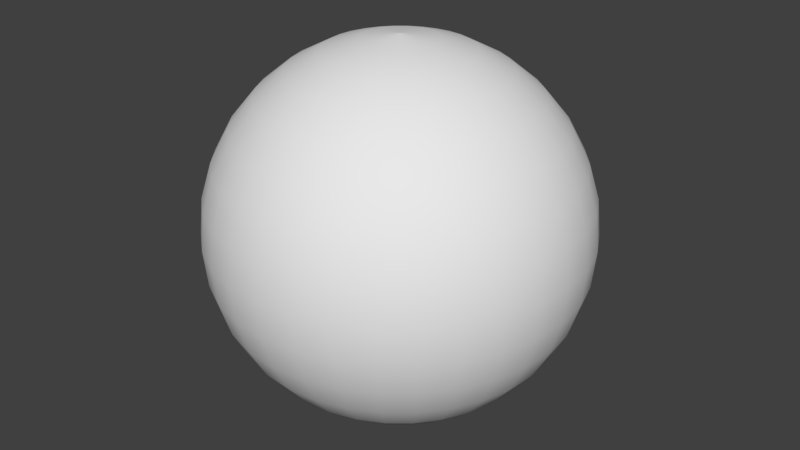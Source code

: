 # Source: EsferaInversa.blend  (saved by Blender 2.78.0; exported with 4.5.12 LTS)
import bpy
from mathutils import Matrix  # noqa: F401  (used for matrix-valued properties, if any)

bpy.ops.wm.read_factory_settings(use_empty=True)
scene = bpy.context.scene
scene.name = 'Scene'

# ---- collections
col_collection_1 = bpy.data.collections.new('Collection 1'); scene.collection.children.link(col_collection_1)

# ---- world
world_world = bpy.data.worlds.new('World'); scene.world = world_world
world_world.color = (0.05088, 0.05088, 0.05088)
world_world.use_sun_shadow = False
world_world.sun_shadow_jitter_overblur = 0.0
world_world.cycles.sampling_method = 'MANUAL'

# ---- meshes
me_esfera = bpy.data.meshes.new('Esfera')
me_esfera.from_pydata([(0.03806, 0.1913, 0.9808), (0.07466, 0.3753, 0.9239), (0.1084, 0.5449, 0.8315), (0.1379, 0.6935, 0.7071), (0.1622, 0.8155, 0.5556), (0.1802, 0.9061, 0.3827), (0.1913, 0.9619, 0.1951), (0.1951, 0.9808, 7.55e-08), (0.1913, 0.9619, -0.1951), (0.1802, 0.9061, -0.3827), (0.1622, 0.8155, -0.5556), (0.1379, 0.6935, -0.7071), (0.1084, 0.5449, -0.8315), (0.07466, 0.3753, -0.9239), (0.03806, 0.1913, -0.9808), (0.07466, 0.1802, 0.9808), (0.1464, 0.3536, 0.9239), (0.2126, 0.5133, 0.8315), (0.2706, 0.6533, 0.7071), (0.3182, 0.7682, 0.5556), (0.3536, 0.8536, 0.3827), (0.3753, 0.9061, 0.1951), (0.3827, 0.9239, 7.55e-08), (0.3753, 0.9061, -0.1951), (0.3536, 0.8536, -0.3827), (0.3182, 0.7682, -0.5556), (0.2706, 0.6533, -0.7071), (0.2126, 0.5133, -0.8315), (0.1464, 0.3536, -0.9239), (0.07466, 0.1802, -0.9808), (0.1084, 0.1622, 0.9808), (0.2126, 0.3182, 0.9239), (0.3087, 0.4619, 0.8315), (0.3928, 0.5879, 0.7071), (0.4619, 0.6913, 0.5556), (0.5133, 0.7682, 0.3827), (0.5449, 0.8155, 0.1951), (0.5556, 0.8315, 7.55e-08), (0.5449, 0.8155, -0.1951), (0.5133, 0.7682, -0.3827), (0.4619, 0.6913, -0.5556), (0.3928, 0.5879, -0.7071), (0.3087, 0.4619, -0.8315), (0.2126, 0.3182, -0.9239), (0.1084, 0.1622, -0.9808), (0.1379, 0.1379, 0.9808), (0.2706, 0.2706, 0.9239), (0.3928, 0.3928, 0.8315), (0.5, 0.5, 0.7071), (0.5879, 0.5879, 0.5556), (0.6533, 0.6533, 0.3827), (0.6935, 0.6935, 0.1951), (0.7071, 0.7071, 7.55e-08), (0.6935, 0.6935, -0.1951), (0.6533, 0.6533, -0.3827), (0.5879, 0.5879, -0.5556), (0.5, 0.5, -0.7071), (0.3928, 0.3928, -0.8315), (0.2706, 0.2706, -0.9239), (0.1379, 0.1379, -0.9808), (0.1622, 0.1084, 0.9808), (0.3182, 0.2126, 0.9239), (0.4619, 0.3087, 0.8315), (0.5879, 0.3928, 0.7071), (0.6913, 0.4619, 0.5556), (0.7682, 0.5133, 0.3827), (0.8155, 0.5449, 0.1951), (0.8315, 0.5556, 7.55e-08), (0.8155, 0.5449, -0.1951), (0.7682, 0.5133, -0.3827), (0.6913, 0.4619, -0.5556), (0.5879, 0.3928, -0.7071), (0.4619, 0.3087, -0.8315), (0.3182, 0.2126, -0.9239), (0.1622, 0.1084, -0.9808), (4.377e-08, -3.129e-07, -1.006), (0.1802, 0.07466, 0.9808), (0.3536, 0.1464, 0.9239), (0.5133, 0.2126, 0.8315), (0.6533, 0.2706, 0.7071), (0.7682, 0.3182, 0.5556), (0.8536, 0.3536, 0.3827), (0.9061, 0.3753, 0.1951), (0.9239, 0.3827, 7.55e-08), (0.9061, 0.3753, -0.1951), (0.8536, 0.3536, -0.3827), (0.7682, 0.3182, -0.5556), (0.6533, 0.2706, -0.7071), (0.5133, 0.2126, -0.8315), (0.3536, 0.1464, -0.9239), (0.1802, 0.07466, -0.9808), (0.1913, 0.03806, 0.9808), (0.3753, 0.07466, 0.9239), (0.5449, 0.1084, 0.8315), (0.6935, 0.1379, 0.7071), (0.8155, 0.1622, 0.5556), (0.9061, 0.1802, 0.3827), (0.9619, 0.1913, 0.1951), (0.9808, 0.1951, 7.55e-08), (0.9619, 0.1913, -0.1951), (0.9061, 0.1802, -0.3827), (0.8155, 0.1622, -0.5556), (0.6935, 0.1379, -0.7071), (0.5449, 0.1084, -0.8315), (0.3753, 0.07466, -0.9239), (0.1913, 0.03806, -0.9808), (0.1951, -3.266e-07, 0.9808), (0.3827, -3.192e-07, 0.9239), (0.5556, -3.117e-07, 0.8315), (0.7071, -3.192e-07, 0.7071), (0.8315, -3.341e-07, 0.5556), (0.9239, -2.745e-07, 0.3827), (0.9808, -3.937e-07, 0.1951), (1.0, -3.788e-07, 7.55e-08), (0.9808, -3.937e-07, -0.1951), (0.9239, -2.298e-07, -0.3827), (0.8315, -3.341e-07, -0.5556), (0.7071, -3.192e-07, -0.7071), (0.5556, -3.415e-07, -0.8315), (0.3827, -3.043e-07, -0.9239), (0.1951, -3.08e-07, -0.9808), (0.1913, -0.03806, 0.9808), (0.3753, -0.07466, 0.9239), (0.5449, -0.1084, 0.8315), (0.6935, -0.138, 0.7071), (0.8155, -0.1622, 0.5556), (0.9061, -0.1802, 0.3827), (0.9619, -0.1913, 0.1951), (0.9808, -0.1951, 7.55e-08), (0.9619, -0.1913, -0.1951), (0.9061, -0.1802, -0.3827), (0.8155, -0.1622, -0.5556), (0.6935, -0.138, -0.7071), (0.5449, -0.1084, -0.8315), (0.3753, -0.07466, -0.9239), (0.1913, -0.03806, -0.9808), (0.1802, -0.07466, 0.9808), (0.3536, -0.1464, 0.9239), (0.5133, -0.2126, 0.8315), (0.6533, -0.2706, 0.7071), (0.7682, -0.3182, 0.5556), (0.8536, -0.3536, 0.3827), (0.9061, -0.3753, 0.1951), (0.9239, -0.3827, 7.55e-08), (0.9061, -0.3753, -0.1951), (0.8536, -0.3536, -0.3827), (0.7682, -0.3182, -0.5556), (0.6533, -0.2706, -0.7071), (0.5133, -0.2126, -0.8315), (0.3536, -0.1464, -0.9239), (0.1802, -0.07466, -0.9808), (0.1622, -0.1084, 0.9808), (0.3182, -0.2126, 0.9239), (0.4619, -0.3087, 0.8315), (0.5879, -0.3928, 0.7071), (0.6913, -0.4619, 0.5556), (0.7682, -0.5133, 0.3827), (0.8155, -0.5449, 0.1951), (0.8315, -0.5556, 7.55e-08), (0.8155, -0.5449, -0.1951), (0.7682, -0.5133, -0.3827), (0.6913, -0.4619, -0.5556), (0.5879, -0.3928, -0.7071), (0.4619, -0.3087, -0.8315), (0.3182, -0.2126, -0.9239), (0.1622, -0.1084, -0.9808), (0.1379, -0.138, 0.9808), (0.2706, -0.2706, 0.9239), (0.3928, -0.3928, 0.8315), (0.5, -0.5, 0.7071), (0.5879, -0.5879, 0.5556), (0.6533, -0.6533, 0.3827), (0.6935, -0.6935, 0.1951), (0.7071, -0.7071, 7.55e-08), (0.6935, -0.6935, -0.1951), (0.6533, -0.6533, -0.3827), (0.5879, -0.5879, -0.5556), (0.5, -0.5, -0.7071), (0.3928, -0.3928, -0.8315), (0.2706, -0.2706, -0.9239), (0.1379, -0.138, -0.9808), (0.1084, -0.1622, 0.9808), (0.2126, -0.3182, 0.9239), (0.3087, -0.4619, 0.8315), (0.3928, -0.5879, 0.7071), (0.4619, -0.6913, 0.5556), (0.5133, -0.7682, 0.3827), (0.5449, -0.8155, 0.1951), (0.5556, -0.8315, 7.55e-08), (0.5449, -0.8155, -0.1951), (0.5133, -0.7682, -0.3827), (0.4619, -0.6913, -0.5556), (0.3928, -0.5879, -0.7071), (0.3087, -0.4619, -0.8315), (0.2126, -0.3182, -0.9239), (0.1084, -0.1622, -0.9808), (0.07466, -0.1802, 0.9808), (0.1464, -0.3536, 0.9239), (0.2126, -0.5133, 0.8315), (0.2706, -0.6533, 0.7071), (0.3182, -0.7682, 0.5556), (0.3536, -0.8536, 0.3827), (0.3753, -0.9061, 0.1951), (0.3827, -0.9239, 7.55e-08), (0.3753, -0.9061, -0.1951), (0.3536, -0.8536, -0.3827), (0.3182, -0.7682, -0.5556), (0.2706, -0.6533, -0.7071), (0.2126, -0.5133, -0.8315), (0.1464, -0.3536, -0.9239), (0.07466, -0.1802, -0.9808), (0.03806, -0.1913, 0.9808), (0.07466, -0.3753, 0.9239), (0.1084, -0.5449, 0.8315), (0.1379, -0.6935, 0.7071), (0.1622, -0.8155, 0.5556), (0.1802, -0.9061, 0.3827), (0.1913, -0.9619, 0.1951), (0.1951, -0.9808, 7.55e-08), (0.1913, -0.9619, -0.1951), (0.1802, -0.9061, -0.3827), (0.1622, -0.8155, -0.5556), (0.1379, -0.6935, -0.7071), (0.1084, -0.5449, -0.8315), (0.07466, -0.3753, -0.9239), (0.03806, -0.1913, -0.9808), (-7.212e-09, -0.1951, 0.9808), (4.122e-08, -0.3827, 0.9239), (2.632e-08, -0.5556, 0.8315), (-2.584e-08, -0.7071, 0.7071), (-8.544e-08, -0.8315, 0.5556), (6.357e-08, -0.9239, 0.3827), (-8.544e-08, -0.9808, 0.1951), (-1.003e-07, -1.0, 7.55e-08), (-8.544e-08, -0.9808, -0.1951), (6.357e-08, -0.9239, -0.3827), (-8.544e-08, -0.8315, -0.5556), (-2.584e-08, -0.7071, -0.7071), (-1.094e-08, -0.5556, -0.8315), (3.964e-09, -0.3827, -0.9239), (3.964e-09, -0.1951, -0.9808), (-0.03806, -0.1913, 0.9808), (-0.07466, -0.3753, 0.9239), (-0.1084, -0.5449, 0.8315), (-0.1379, -0.6935, 0.7071), (-0.1622, -0.8155, 0.5556), (-0.1802, -0.9061, 0.3827), (-0.1913, -0.9619, 0.1951), (-0.1951, -0.9808, 7.55e-08), (-0.1913, -0.9619, -0.1951), (-0.1802, -0.9061, -0.3827), (-0.1622, -0.8155, -0.5556), (-0.1379, -0.6935, -0.7071), (-0.1084, -0.5449, -0.8315), (-0.07466, -0.3753, -0.9239), (-0.03806, -0.1913, -0.9808), (-0.07466, -0.1802, 0.9808), (-0.1464, -0.3536, 0.9239), (-0.2126, -0.5133, 0.8315), (-0.2706, -0.6533, 0.7071), (-0.3182, -0.7682, 0.5556), (-0.3536, -0.8536, 0.3827), (-0.3753, -0.9061, 0.1951), (-0.3827, -0.9239, 7.55e-08), (-0.3753, -0.9061, -0.1951), (-0.3536, -0.8536, -0.3827), (-0.3182, -0.7682, -0.5556), (-0.2706, -0.6533, -0.7071), (-0.2126, -0.5133, -0.8315), (-0.1464, -0.3536, -0.9239), (-0.07466, -0.1802, -0.9808), (4.377e-08, -3.129e-07, 1.006), (-0.1084, -0.1622, 0.9808), (-0.2126, -0.3182, 0.9239), (-0.3087, -0.4619, 0.8315), (-0.3928, -0.5879, 0.7071), (-0.4619, -0.6913, 0.5556), (-0.5133, -0.7682, 0.3827), (-0.5449, -0.8155, 0.1951), (-0.5556, -0.8315, 7.55e-08), (-0.5449, -0.8155, -0.1951), (-0.5133, -0.7682, -0.3827), (-0.4619, -0.6913, -0.5556), (-0.3928, -0.5879, -0.7071), (-0.3087, -0.4619, -0.8315), (-0.2126, -0.3182, -0.9239), (-0.1084, -0.1622, -0.9808), (-0.1379, -0.138, 0.9808), (-0.2706, -0.2706, 0.9239), (-0.3928, -0.3928, 0.8315), (-0.5, -0.5, 0.7071), (-0.5879, -0.5879, 0.5556), (-0.6533, -0.6533, 0.3827), (-0.6935, -0.6935, 0.1951), (-0.7071, -0.7071, 7.55e-08), (-0.6935, -0.6935, -0.1951), (-0.6533, -0.6533, -0.3827), (-0.5879, -0.5879, -0.5556), (-0.5, -0.5, -0.7071), (-0.3928, -0.3928, -0.8315), (-0.2706, -0.2706, -0.9239), (-0.1379, -0.1379, -0.9808), (-0.1622, -0.1084, 0.9808), (-0.3182, -0.2126, 0.9239), (-0.4619, -0.3087, 0.8315), (-0.5879, -0.3928, 0.7071), (-0.6913, -0.4619, 0.5556), (-0.7682, -0.5133, 0.3827), (-0.8155, -0.5449, 0.1951), (-0.8315, -0.5556, 7.55e-08), (-0.8155, -0.5449, -0.1951), (-0.7682, -0.5133, -0.3827), (-0.6913, -0.4619, -0.5556), (-0.5879, -0.3928, -0.7071), (-0.4619, -0.3087, -0.8315), (-0.3182, -0.2126, -0.9239), (-0.1622, -0.1084, -0.9808), (-0.1802, -0.07466, 0.9808), (-0.3536, -0.1464, 0.9239), (-0.5133, -0.2126, 0.8315), (-0.6533, -0.2706, 0.7071), (-0.7682, -0.3182, 0.5556), (-0.8536, -0.3536, 0.3827), (-0.9061, -0.3753, 0.1951), (-0.9239, -0.3827, 7.55e-08), (-0.9061, -0.3753, -0.1951), (-0.8536, -0.3536, -0.3827), (-0.7682, -0.3182, -0.5556), (-0.6533, -0.2706, -0.7071), (-0.5133, -0.2126, -0.8315), (-0.3536, -0.1464, -0.9239), (-0.1802, -0.07466, -0.9808), (-0.1913, -0.03806, 0.9808), (-0.3753, -0.07466, 0.9239), (-0.5449, -0.1084, 0.8315), (-0.6935, -0.1379, 0.7071), (-0.8155, -0.1622, 0.5556), (-0.9061, -0.1802, 0.3827), (-0.9619, -0.1913, 0.1951), (-0.9808, -0.1951, 7.55e-08), (-0.9619, -0.1913, -0.1951), (-0.9061, -0.1802, -0.3827), (-0.8155, -0.1622, -0.5556), (-0.6935, -0.1379, -0.7071), (-0.5449, -0.1084, -0.8315), (-0.3753, -0.07466, -0.9239), (-0.1913, -0.03806, -0.9808), (-0.1951, -3.117e-07, 0.9808), (-0.3827, -2.819e-07, 0.9239), (-0.5556, -2.819e-07, 0.8315), (-0.7071, -1.851e-07, 0.7071), (-0.8315, -1.404e-07, 0.5556), (-0.9239, -3.192e-07, 0.3827), (-0.9808, -9.567e-08, 0.1951), (-1.0, -1.404e-07, 7.55e-08), (-0.9808, -9.567e-08, -0.1951), (-0.9239, -3.192e-07, -0.3827), (-0.8315, -1.404e-07, -0.5556), (-0.7071, -1.851e-07, -0.7071), (-0.5556, -2.596e-07, -0.8315), (-0.3827, -2.521e-07, -0.9239), (-0.1951, -3.155e-07, -0.9808), (-0.1913, 0.03806, 0.9808), (-0.3753, 0.07466, 0.9239), (-0.5449, 0.1084, 0.8315), (-0.6935, 0.1379, 0.7071), (-0.8155, 0.1622, 0.5556), (-0.9061, 0.1802, 0.3827), (-0.9619, 0.1913, 0.1951), (-0.9808, 0.1951, 7.55e-08), (-0.9619, 0.1913, -0.1951), (-0.9061, 0.1802, -0.3827), (-0.8155, 0.1622, -0.5556), (-0.6935, 0.1379, -0.7071), (-0.5449, 0.1084, -0.8315), (-0.3753, 0.07466, -0.9239), (-0.1913, 0.03806, -0.9808), (-0.1802, 0.07466, 0.9808), (-0.3536, 0.1464, 0.9239), (-0.5133, 0.2126, 0.8315), (-0.6533, 0.2706, 0.7071), (-0.7682, 0.3182, 0.5556), (-0.8536, 0.3536, 0.3827), (-0.9061, 0.3753, 0.1951), (-0.9239, 0.3827, 7.55e-08), (-0.9061, 0.3753, -0.1951), (-0.8536, 0.3536, -0.3827), (-0.7682, 0.3182, -0.5556), (-0.6533, 0.2706, -0.7071), (-0.5133, 0.2126, -0.8315), (-0.3536, 0.1464, -0.9239), (-0.1802, 0.07466, -0.9808), (-0.1622, 0.1084, 0.9808), (-0.3182, 0.2126, 0.9239), (-0.4619, 0.3087, 0.8315), (-0.5879, 0.3928, 0.7071), (-0.6913, 0.4619, 0.5556), (-0.7682, 0.5133, 0.3827), (-0.8155, 0.5449, 0.1951), (-0.8315, 0.5556, 7.55e-08), (-0.8155, 0.5449, -0.1951), (-0.7682, 0.5133, -0.3827), (-0.6913, 0.4619, -0.5556), (-0.5879, 0.3928, -0.7071), (-0.4619, 0.3087, -0.8315), (-0.3182, 0.2126, -0.9239), (-0.1622, 0.1084, -0.9808), (-0.1379, 0.1379, 0.9808), (-0.2706, 0.2706, 0.9239), (-0.3928, 0.3928, 0.8315), (-0.5, 0.5, 0.7071), (-0.5879, 0.5879, 0.5556), (-0.6533, 0.6533, 0.3827), (-0.6935, 0.6935, 0.1951), (-0.7071, 0.7071, 7.55e-08), (-0.6935, 0.6935, -0.1951), (-0.6533, 0.6533, -0.3827), (-0.5879, 0.5879, -0.5556), (-0.5, 0.5, -0.7071), (-0.3928, 0.3928, -0.8315), (-0.2706, 0.2706, -0.9239), (-0.1379, 0.1379, -0.9808), (-0.1084, 0.1622, 0.9808), (-0.2126, 0.3182, 0.9239), (-0.3087, 0.4619, 0.8315), (-0.3928, 0.5879, 0.7071), (-0.4619, 0.6913, 0.5556), (-0.5133, 0.7682, 0.3827), (-0.5449, 0.8155, 0.1951), (-0.5556, 0.8315, 7.55e-08), (-0.5449, 0.8155, -0.1951), (-0.5133, 0.7682, -0.3827), (-0.4619, 0.6913, -0.5556), (-0.3928, 0.5879, -0.7071), (-0.3087, 0.4619, -0.8315), (-0.2126, 0.3182, -0.9239), (-0.1084, 0.1622, -0.9808), (-0.07466, 0.1802, 0.9808), (-0.1464, 0.3536, 0.9239), (-0.2126, 0.5133, 0.8315), (-0.2706, 0.6533, 0.7071), (-0.3182, 0.7682, 0.5556), (-0.3536, 0.8536, 0.3827), (-0.3753, 0.9061, 0.1951), (-0.3827, 0.9239, 7.55e-08), (-0.3753, 0.9061, -0.1951), (-0.3536, 0.8536, -0.3827), (-0.3182, 0.7682, -0.5556), (-0.2706, 0.6533, -0.7071), (-0.2126, 0.5133, -0.8315), (-0.1464, 0.3536, -0.9239), (-0.07466, 0.1802, -0.9808), (-0.03806, 0.1913, 0.9808), (-0.07466, 0.3753, 0.9239), (-0.1084, 0.5449, 0.8315), (-0.1379, 0.6935, 0.7071), (-0.1622, 0.8155, 0.5556), (-0.1802, 0.9061, 0.3827), (-0.1913, 0.9619, 0.1951), (-0.1951, 0.9808, 7.55e-08), (-0.1913, 0.9619, -0.1951), (-0.1802, 0.9061, -0.3827), (-0.1622, 0.8155, -0.5556), (-0.1379, 0.6935, -0.7071), (-0.1084, 0.5449, -0.8315), (-0.07466, 0.3753, -0.9239), (-0.03806, 0.1913, -0.9808), (3.749e-08, 0.1951, 0.9808), (7.847e-08, 0.3827, 0.9239), (1.083e-07, 0.5556, 0.8315), (1.53e-07, 0.7071, 0.7071), (2.722e-07, 0.8315, 0.5556), (6.357e-08, 0.9239, 0.3827), (2.573e-07, 0.9808, 0.1951), (2.722e-07, 1.0, 7.55e-08), (2.573e-07, 0.9808, -0.1951), (6.357e-08, 0.9239, -0.3827), (2.722e-07, 0.8315, -0.5556), (1.53e-07, 0.7071, -0.7071), (1.232e-07, 0.5556, -0.8315), (7.847e-08, 0.3827, -0.9239), (1.514e-08, 0.1951, -0.9808), (4.284e-08, -3.129e-07, 1.006), (4.284e-08, -3.129e-07, -1.006), (4.47e-08, -3.129e-07, 1.006), (4.47e-08, -3.129e-07, -1.006), (4.47e-08, -3.129e-07, 1.006), (4.47e-08, -3.129e-07, -1.006), (4.47e-08, -3.129e-07, 1.006), (4.47e-08, -3.129e-07, -1.006), (4.47e-08, -3.129e-07, 1.006), (4.47e-08, -3.129e-07, -1.006), (4.47e-08, -3.129e-07, 1.006), (4.47e-08, -3.129e-07, -1.006), (4.47e-08, -3.134e-07, 1.006), (4.47e-08, -3.134e-07, -1.006), (4.47e-08, -3.129e-07, 1.006), (4.47e-08, -3.129e-07, -1.006), (4.47e-08, -3.129e-07, 1.006), (4.47e-08, -3.129e-07, -1.006), (4.47e-08, -3.129e-07, 1.006), (4.47e-08, -3.129e-07, -1.006), (4.47e-08, -3.129e-07, 1.006), (4.47e-08, -3.129e-07, -1.006), (4.47e-08, -3.129e-07, 1.006), (4.47e-08, -3.129e-07, -1.006), (4.284e-08, -3.129e-07, 1.006), (4.284e-08, -3.129e-07, -1.006), (4.377e-08, -3.129e-07, 1.006), (4.377e-08, -3.129e-07, -1.006), (4.345e-08, -3.129e-07, 1.006), (4.345e-08, -3.129e-07, -1.006), (4.377e-08, -3.129e-07, 1.006), (4.377e-08, -3.129e-07, -1.006), (4.284e-08, -3.129e-07, 1.006), (4.284e-08, -3.129e-07, -1.006), (4.47e-08, -3.129e-07, 1.006), (4.47e-08, -3.129e-07, -1.006), (4.47e-08, -3.129e-07, 1.006), (4.47e-08, -3.129e-07, -1.006), (4.47e-08, -3.129e-07, 1.006), (4.47e-08, -3.129e-07, -1.006), (4.47e-08, -3.129e-07, 1.006), (4.47e-08, -3.129e-07, -1.006), (4.47e-08, -3.129e-07, 1.006), (4.47e-08, -3.129e-07, -1.006), (4.47e-08, -3.134e-07, 1.006), (4.47e-08, -3.134e-07, -1.006), (4.47e-08, -3.129e-07, 1.006), (4.47e-08, -3.129e-07, -1.006), (4.47e-08, -3.129e-07, 1.006), (4.47e-08, -3.129e-07, -1.006), (4.47e-08, -3.129e-07, 1.006), (4.47e-08, -3.129e-07, -1.006), (4.47e-08, -3.129e-07, 1.006), (4.47e-08, -3.129e-07, -1.006), (4.47e-08, -3.129e-07, 1.006), (4.47e-08, -3.129e-07, -1.006), (4.284e-08, -3.129e-07, 1.006), (4.284e-08, -3.129e-07, -1.006), (4.377e-08, -3.129e-07, 1.006), (4.377e-08, -3.129e-07, -1.006), (4.345e-08, -3.129e-07, 1.006), (4.345e-08, -3.129e-07, -1.006)], [], [(481, 14, 13, 480), (469, 2, 1, 468), (474, 7, 6, 473), (480, 13, 12, 479), (479, 12, 11, 478), (468, 1, 0, 467), (0, 271, 542, 467), (473, 6, 5, 472), (478, 11, 10, 477), (472, 5, 4, 471), (471, 4, 3, 470), (477, 10, 9, 476), (74, 489, 491, 90), (470, 3, 2, 469), (476, 9, 8, 475), (475, 8, 7, 474), (3, 18, 17, 2), (9, 24, 23, 8), (8, 23, 22, 7), (14, 29, 28, 13), (2, 17, 16, 1), (7, 22, 21, 6), (13, 28, 27, 12), (12, 27, 26, 11), (1, 16, 15, 0), (452, 540, 538, 437), (6, 21, 20, 5), (11, 26, 25, 10), (5, 20, 19, 4), (4, 19, 18, 3), (10, 25, 24, 9), (317, 522, 520, 302), (25, 40, 39, 24), (106, 494, 492, 91), (19, 34, 33, 18), (18, 33, 32, 17), (24, 39, 38, 23), (29, 44, 43, 28), (17, 32, 31, 16), (23, 38, 37, 22), (22, 37, 36, 21), (28, 43, 42, 27), (16, 31, 30, 15), (21, 36, 35, 20), (27, 42, 41, 26), (26, 41, 40, 25), (44, 485, 487, 59), (20, 35, 34, 19), (377, 530, 528, 362), (35, 50, 49, 34), (41, 56, 55, 40), (40, 55, 54, 39), (34, 49, 48, 33), (39, 54, 53, 38), (255, 513, 515, 270), (44, 59, 58, 43), (33, 48, 47, 32), (32, 47, 46, 31), (38, 53, 52, 37), (43, 58, 57, 42), (31, 46, 45, 30), (37, 52, 51, 36), (36, 51, 50, 35), (42, 57, 56, 41), (46, 61, 60, 45), (52, 67, 66, 51), (57, 72, 71, 56), (166, 502, 500, 151), (51, 66, 65, 50), (50, 65, 64, 49), (56, 71, 70, 55), (49, 64, 63, 48), (55, 70, 69, 54), (54, 69, 68, 53), (422, 536, 534, 407), (48, 63, 62, 47), (53, 68, 67, 52), (59, 74, 73, 58), (58, 73, 72, 57), (47, 62, 61, 46), (74, 90, 89, 73), (62, 78, 77, 61), (67, 83, 82, 66), (73, 89, 88, 72), (72, 88, 87, 71), (61, 77, 76, 60), (121, 496, 494, 106), (66, 82, 81, 65), (71, 87, 86, 70), (65, 81, 80, 64), (64, 80, 79, 63), (70, 86, 85, 69), (195, 505, 507, 210), (63, 79, 78, 62), (69, 85, 84, 68), (68, 84, 83, 67), (80, 95, 94, 79), (79, 94, 93, 78), (85, 100, 99, 84), (90, 105, 104, 89), (78, 93, 92, 77), (84, 99, 98, 83), (83, 98, 97, 82), (89, 104, 103, 88), (77, 92, 91, 76), (82, 97, 96, 81), (88, 103, 102, 87), (87, 102, 101, 86), (60, 488, 486, 45), (81, 96, 95, 80), (86, 101, 100, 85), (105, 493, 495, 120), (101, 116, 115, 100), (95, 110, 109, 94), (100, 115, 114, 99), (241, 512, 510, 226), (105, 120, 119, 104), (94, 109, 108, 93), (93, 108, 107, 92), (99, 114, 113, 98), (104, 119, 118, 103), (92, 107, 106, 91), (98, 113, 112, 97), (97, 112, 111, 96), (103, 118, 117, 102), (436, 537, 539, 451), (96, 111, 110, 95), (102, 117, 116, 101), (30, 484, 482, 15), (112, 127, 126, 111), (111, 126, 125, 110), (117, 132, 131, 116), (110, 125, 124, 109), (116, 131, 130, 115), (115, 130, 129, 114), (302, 520, 518, 287), (109, 124, 123, 108), (114, 129, 128, 113), (120, 135, 134, 119), (119, 134, 133, 118), (108, 123, 122, 107), (107, 122, 121, 106), (113, 128, 127, 112), (118, 133, 132, 117), (128, 143, 142, 127), (134, 149, 148, 133), (133, 148, 147, 132), (122, 137, 136, 121), (361, 527, 529, 376), (127, 142, 141, 126), (132, 147, 146, 131), (126, 141, 140, 125), (125, 140, 139, 124), (131, 146, 145, 130), (196, 506, 504, 181), (124, 139, 138, 123), (130, 145, 144, 129), (129, 144, 143, 128), (135, 150, 149, 134), (123, 138, 137, 122), (138, 153, 152, 137), (144, 159, 158, 143), (143, 158, 157, 142), (149, 164, 163, 148), (137, 152, 151, 136), (142, 157, 156, 141), (148, 163, 162, 147), (147, 162, 161, 146), (225, 509, 511, 240), (141, 156, 155, 140), (146, 161, 160, 145), (391, 531, 533, 406), (140, 155, 154, 139), (139, 154, 153, 138), (145, 160, 159, 144), (150, 165, 164, 149), (160, 175, 174, 159), (91, 492, 490, 76), (165, 180, 179, 164), (154, 169, 168, 153), (153, 168, 167, 152), (159, 174, 173, 158), (164, 179, 178, 163), (152, 167, 166, 151), (158, 173, 172, 157), (157, 172, 171, 156), (163, 178, 177, 162), (286, 517, 519, 301), (156, 171, 170, 155), (162, 177, 176, 161), (161, 176, 175, 160), (155, 170, 169, 154), (170, 185, 184, 169), (176, 191, 190, 175), (175, 190, 189, 174), (15, 482, 271, 0), (169, 184, 183, 168), (174, 189, 188, 173), (180, 195, 194, 179), (179, 194, 193, 178), (168, 183, 182, 167), (167, 182, 181, 166), (173, 188, 187, 172), (178, 193, 192, 177), (150, 499, 501, 165), (172, 187, 186, 171), (171, 186, 185, 170), (177, 192, 191, 176), (180, 503, 505, 195), (187, 202, 201, 186), (192, 207, 206, 191), (186, 201, 200, 185), (185, 200, 199, 184), (191, 206, 205, 190), (376, 529, 531, 391), (184, 199, 198, 183), (190, 205, 204, 189), (189, 204, 203, 188), (195, 210, 209, 194), (183, 198, 197, 182), (188, 203, 202, 187), (194, 209, 208, 193), (193, 208, 207, 192), (182, 197, 196, 181), (209, 224, 223, 208), (197, 212, 211, 196), (202, 217, 216, 201), (208, 223, 222, 207), (207, 222, 221, 206), (437, 538, 536, 422), (201, 216, 215, 200), (206, 221, 220, 205), (90, 491, 493, 105), (200, 215, 214, 199), (199, 214, 213, 198), (205, 220, 219, 204), (210, 225, 224, 209), (198, 213, 212, 197), (204, 219, 218, 203), (203, 218, 217, 202), (214, 229, 228, 213), (213, 228, 227, 212), (219, 234, 233, 218), (224, 239, 238, 223), (212, 227, 226, 211), (218, 233, 232, 217), (217, 232, 231, 216), (223, 238, 237, 222), (481, 543, 75, 14), (216, 231, 230, 215), (222, 237, 236, 221), (221, 236, 235, 220), (215, 230, 229, 214), (220, 235, 234, 219), (226, 510, 508, 211), (225, 240, 239, 224), (235, 250, 249, 234), (421, 535, 537, 436), (229, 244, 243, 228), (234, 249, 248, 233), (240, 255, 254, 239), (239, 254, 253, 238), (228, 243, 242, 227), (227, 242, 241, 226), (233, 248, 247, 232), (238, 253, 252, 237), (451, 539, 541, 466), (232, 247, 246, 231), (231, 246, 245, 230), (237, 252, 251, 236), (230, 245, 244, 229), (236, 251, 250, 235), (246, 261, 260, 245), (245, 260, 259, 244), (251, 266, 265, 250), (165, 501, 503, 180), (244, 259, 258, 243), (250, 265, 264, 249), (249, 264, 263, 248), (255, 270, 269, 254), (243, 258, 257, 242), (248, 263, 262, 247), (254, 269, 268, 253), (253, 268, 267, 252), (242, 257, 256, 241), (45, 486, 484, 30), (247, 262, 261, 246), (252, 267, 266, 251), (262, 278, 277, 261), (268, 284, 283, 267), (267, 283, 282, 266), (466, 541, 543, 481), (261, 277, 276, 260), (266, 282, 281, 265), (135, 497, 499, 150), (260, 276, 275, 259), (259, 275, 274, 258), (265, 281, 280, 264), (270, 286, 285, 269), (258, 274, 273, 257), (264, 280, 279, 263), (263, 279, 278, 262), (269, 285, 284, 268), (257, 273, 272, 256), (273, 288, 287, 272), (279, 294, 293, 278), (278, 293, 292, 277), (284, 299, 298, 283), (211, 508, 506, 196), (277, 292, 291, 276), (283, 298, 297, 282), (282, 297, 296, 281), (276, 291, 290, 275), (281, 296, 295, 280), (362, 528, 526, 347), (286, 301, 300, 285), (275, 290, 289, 274), (274, 289, 288, 273), (280, 295, 294, 279), (285, 300, 299, 284), (295, 310, 309, 294), (301, 316, 315, 300), (300, 315, 314, 299), (289, 304, 303, 288), (288, 303, 302, 287), (294, 309, 308, 293), (299, 314, 313, 298), (316, 521, 523, 331), (293, 308, 307, 292), (292, 307, 306, 291), (298, 313, 312, 297), (291, 306, 305, 290), (297, 312, 311, 296), (296, 311, 310, 295), (407, 534, 532, 392), (290, 305, 304, 289), (256, 514, 512, 241), (305, 320, 319, 304), (311, 326, 325, 310), (310, 325, 324, 309), (316, 331, 330, 315), (304, 319, 318, 303), (309, 324, 323, 308), (315, 330, 329, 314), (314, 329, 328, 313), (303, 318, 317, 302), (210, 507, 509, 225), (308, 323, 322, 307), (313, 328, 327, 312), (307, 322, 321, 306), (306, 321, 320, 305), (312, 327, 326, 311), (322, 337, 336, 321), (327, 342, 341, 326), (14, 75, 483, 29), (321, 336, 335, 320), (320, 335, 334, 319), (326, 341, 340, 325), (331, 346, 345, 330), (319, 334, 333, 318), (325, 340, 339, 324), (324, 339, 338, 323), (330, 345, 344, 329), (318, 333, 332, 317), (323, 338, 337, 322), (329, 344, 343, 328), (328, 343, 342, 327), (240, 511, 513, 255), (344, 359, 358, 343), (301, 519, 521, 316), (337, 352, 351, 336), (343, 358, 357, 342), (342, 357, 356, 341), (336, 351, 350, 335), (341, 356, 355, 340), (272, 516, 514, 256), (346, 361, 360, 345), (335, 350, 349, 334), (334, 349, 348, 333), (340, 355, 354, 339), (345, 360, 359, 344), (333, 348, 347, 332), (339, 354, 353, 338), (338, 353, 352, 337), (349, 364, 363, 348), (348, 363, 362, 347), (354, 369, 368, 353), (359, 374, 373, 358), (29, 483, 485, 44), (353, 368, 367, 352), (352, 367, 366, 351), (358, 373, 372, 357), (351, 366, 365, 350), (357, 372, 371, 356), (356, 371, 370, 355), (136, 498, 496, 121), (350, 365, 364, 349), (355, 370, 369, 354), (361, 376, 375, 360), (360, 375, 374, 359), (370, 385, 384, 369), (376, 391, 390, 375), (364, 379, 378, 363), (369, 384, 383, 368), (375, 390, 389, 374), (374, 389, 388, 373), (363, 378, 377, 362), (59, 487, 489, 74), (368, 383, 382, 367), (373, 388, 387, 372), (367, 382, 381, 366), (366, 381, 380, 365), (372, 387, 386, 371), (406, 533, 535, 421), (365, 380, 379, 364), (371, 386, 385, 370), (467, 542, 540, 452), (381, 396, 395, 380), (380, 395, 394, 379), (386, 401, 400, 385), (391, 406, 405, 390), (379, 394, 393, 378), (385, 400, 399, 384), (384, 399, 398, 383), (390, 405, 404, 389), (378, 393, 392, 377), (383, 398, 397, 382), (389, 404, 403, 388), (388, 403, 402, 387), (332, 524, 522, 317), (382, 397, 396, 381), (387, 402, 401, 386), (397, 412, 411, 396), (403, 418, 417, 402), (402, 417, 416, 401), (396, 411, 410, 395), (401, 416, 415, 400), (287, 518, 516, 272), (406, 421, 420, 405), (395, 410, 409, 394), (394, 409, 408, 393), (400, 415, 414, 399), (405, 420, 419, 404), (393, 408, 407, 392), (399, 414, 413, 398), (398, 413, 412, 397), (404, 419, 418, 403), (151, 500, 498, 136), (76, 490, 488, 60), (413, 428, 427, 412), (412, 427, 426, 411), (418, 433, 432, 417), (411, 426, 425, 410), (417, 432, 431, 416), (416, 431, 430, 415), (392, 532, 530, 377), (410, 425, 424, 409), (415, 430, 429, 414), (421, 436, 435, 420), (420, 435, 434, 419), (409, 424, 423, 408), (408, 423, 422, 407), (414, 429, 428, 413), (419, 434, 433, 418), (429, 444, 443, 428), (435, 450, 449, 434), (434, 449, 448, 433), (423, 438, 437, 422), (346, 525, 527, 361), (428, 443, 442, 427), (433, 448, 447, 432), (427, 442, 441, 426), (426, 441, 440, 425), (432, 447, 446, 431), (347, 526, 524, 332), (425, 440, 439, 424), (431, 446, 445, 430), (430, 445, 444, 429), (436, 451, 450, 435), (424, 439, 438, 423), (451, 466, 465, 450), (439, 454, 453, 438), (445, 460, 459, 444), (444, 459, 458, 443), (450, 465, 464, 449), (438, 453, 452, 437), (443, 458, 457, 442), (449, 464, 463, 448), (448, 463, 462, 447), (270, 515, 517, 286), (442, 457, 456, 441), (447, 462, 461, 446), (181, 504, 502, 166), (441, 456, 455, 440), (440, 455, 454, 439), (446, 461, 460, 445), (456, 471, 470, 455), (461, 476, 475, 460), (120, 495, 497, 135), (466, 481, 480, 465), (455, 470, 469, 454), (454, 469, 468, 453), (460, 475, 474, 459), (465, 480, 479, 464), (453, 468, 467, 452), (459, 474, 473, 458), (458, 473, 472, 457), (464, 479, 478, 463), (331, 523, 525, 346), (457, 472, 471, 456), (463, 478, 477, 462), (462, 477, 476, 461)])
me_esfera.polygons.foreach_set('use_smooth', [True] * 512)
_uv = me_esfera.uv_layers.new(name='MapaUV')
_uv.uv.foreach_set('vector', [0.75, 0.04121, 0.7188, 0.04121, 0.7188, 0.1068, 0.75, 0.1068, 0.75, 0.8277, 0.7188, 0.8277, 0.7187, 0.8932, 0.75, 0.8932, 0.75, 0.5, 0.7188, 0.5, 0.7188, 0.5655, 0.75, 0.5655, 0.75, 0.1068, 0.7188, 0.1068, 0.7188, 0.1723, 0.75, 0.1723, 0.75, 0.1723, 0.7188, 0.1723, 0.7188, 0.2378, 0.75, 0.2378, 0.75, 0.8932, 0.7187, 0.8932, 0.7187, 0.9588, 0.75, 0.9588, 0.7187, 0.9588, 0.7187, 0.9999, 0.75, 0.9999, 0.75, 0.9588, 0.75, 0.5655, 0.7188, 0.5655, 0.7188, 0.6311, 0.75, 0.6311, 0.75, 0.2378, 0.7188, 0.2378, 0.7188, 0.3034, 0.75, 0.3034, 0.75, 0.6311, 0.7188, 0.6311, 0.7188, 0.6966, 0.75, 0.6966, 0.75, 0.6966, 0.7188, 0.6966, 0.7188, 0.7622, 0.75, 0.7622, 0.75, 0.3034, 0.7188, 0.3034, 0.7188, 0.3689, 0.75, 0.3689, 0.5937, 0.04121, 0.5937, 7.051e-05, 0.5625, 7.051e-05, 0.5625, 0.04121, 0.75, 0.7622, 0.7188, 0.7622, 0.7188, 0.8277, 0.75, 0.8277, 0.75, 0.3689, 0.7188, 0.3689, 0.7188, 0.4345, 0.75, 0.4345, 0.75, 0.4345, 0.7188, 0.4345, 0.7188, 0.5, 0.75, 0.5, 0.7188, 0.7622, 0.6875, 0.7622, 0.6875, 0.8277, 0.7188, 0.8277, 0.7188, 0.3689, 0.6875, 0.3689, 0.6875, 0.4345, 0.7188, 0.4345, 0.7188, 0.4345, 0.6875, 0.4345, 0.6875, 0.5, 0.7188, 0.5, 0.7188, 0.04121, 0.6875, 0.04121, 0.6875, 0.1068, 0.7188, 0.1068, 0.7188, 0.8277, 0.6875, 0.8277, 0.6875, 0.8932, 0.7187, 0.8932, 0.7188, 0.5, 0.6875, 0.5, 0.6875, 0.5655, 0.7188, 0.5655, 0.7188, 0.1068, 0.6875, 0.1068, 0.6875, 0.1723, 0.7188, 0.1723, 0.7188, 0.1723, 0.6875, 0.1723, 0.6875, 0.2378, 0.7188, 0.2378, 0.7187, 0.8932, 0.6875, 0.8932, 0.6875, 0.9588, 0.7187, 0.9588, 0.7812, 0.9588, 0.7812, 0.9999, 0.8125, 0.9999, 0.8125, 0.9588, 0.7188, 0.5655, 0.6875, 0.5655, 0.6875, 0.6311, 0.7188, 0.6311, 0.7188, 0.2378, 0.6875, 0.2378, 0.6875, 0.3034, 0.7188, 0.3034, 0.7188, 0.6311, 0.6875, 0.6311, 0.6875, 0.6966, 0.7188, 0.6966, 0.7188, 0.6966, 0.6875, 0.6966, 0.6875, 0.7622, 0.7188, 0.7622, 0.7188, 0.3034, 0.6875, 0.3034, 0.6875, 0.3689, 0.7188, 0.3689, 0.0625, 0.9588, 0.0625, 0.9999, 0.09375, 0.9999, 0.09375, 0.9588, 0.6875, 0.3034, 0.6562, 0.3034, 0.6562, 0.3689, 0.6875, 0.3689, 0.5, 0.9588, 0.5, 0.9999, 0.5312, 0.9999, 0.5312, 0.9588, 0.6875, 0.6966, 0.6562, 0.6966, 0.6562, 0.7622, 0.6875, 0.7622, 0.6875, 0.7622, 0.6562, 0.7622, 0.6562, 0.8277, 0.6875, 0.8277, 0.6875, 0.3689, 0.6562, 0.3689, 0.6562, 0.4345, 0.6875, 0.4345, 0.6875, 0.04121, 0.6562, 0.04121, 0.6562, 0.1068, 0.6875, 0.1068, 0.6875, 0.8277, 0.6562, 0.8277, 0.6562, 0.8932, 0.6875, 0.8932, 0.6875, 0.4345, 0.6562, 0.4345, 0.6562, 0.5, 0.6875, 0.5, 0.6875, 0.5, 0.6562, 0.5, 0.6562, 0.5655, 0.6875, 0.5655, 0.6875, 0.1068, 0.6562, 0.1068, 0.6562, 0.1723, 0.6875, 0.1723, 0.6875, 0.8932, 0.6562, 0.8932, 0.6562, 0.9588, 0.6875, 0.9588, 0.6875, 0.5655, 0.6562, 0.5655, 0.6562, 0.6311, 0.6875, 0.6311, 0.6875, 0.1723, 0.6562, 0.1723, 0.6562, 0.2378, 0.6875, 0.2378, 0.6875, 0.2378, 0.6562, 0.2378, 0.6562, 0.3034, 0.6875, 0.3034, 0.6562, 0.04121, 0.6562, 7.051e-05, 0.625, 7.051e-05, 0.625, 0.04121, 0.6875, 0.6311, 0.6562, 0.6311, 0.6562, 0.6966, 0.6875, 0.6966, 0.9375, 0.9588, 0.9375, 0.9999, 0.9688, 0.9999, 0.9688, 0.9588, 0.6562, 0.6311, 0.625, 0.6311, 0.625, 0.6966, 0.6562, 0.6966, 0.6562, 0.2378, 0.625, 0.2378, 0.625, 0.3034, 0.6562, 0.3034, 0.6562, 0.3034, 0.625, 0.3034, 0.625, 0.3689, 0.6562, 0.3689, 0.6562, 0.6966, 0.625, 0.6966, 0.625, 0.7622, 0.6562, 0.7622, 0.6562, 0.3689, 0.625, 0.3689, 0.625, 0.4345, 0.6562, 0.4345, 0.2188, 0.04121, 0.2188, 7.051e-05, 0.1875, 7.051e-05, 0.1875, 0.04121, 0.6562, 0.04121, 0.625, 0.04121, 0.625, 0.1068, 0.6562, 0.1068, 0.6562, 0.7622, 0.625, 0.7622, 0.625, 0.8277, 0.6562, 0.8277, 0.6562, 0.8277, 0.625, 0.8277, 0.625, 0.8932, 0.6562, 0.8932, 0.6562, 0.4345, 0.625, 0.4345, 0.625, 0.5, 0.6562, 0.5, 0.6562, 0.1068, 0.625, 0.1068, 0.625, 0.1723, 0.6562, 0.1723, 0.6562, 0.8932, 0.625, 0.8932, 0.625, 0.9588, 0.6562, 0.9588, 0.6562, 0.5, 0.625, 0.5, 0.625, 0.5655, 0.6562, 0.5655, 0.6562, 0.5655, 0.625, 0.5655, 0.625, 0.6311, 0.6562, 0.6311, 0.6562, 0.1723, 0.625, 0.1723, 0.625, 0.2378, 0.6562, 0.2378, 0.625, 0.8932, 0.5937, 0.8932, 0.5937, 0.9588, 0.625, 0.9588, 0.625, 0.5, 0.5937, 0.5, 0.5937, 0.5655, 0.625, 0.5655, 0.625, 0.1723, 0.5937, 0.1723, 0.5937, 0.2378, 0.625, 0.2378, 0.375, 0.9588, 0.375, 0.9999, 0.4062, 0.9999, 0.4062, 0.9588, 0.625, 0.5655, 0.5937, 0.5655, 0.5938, 0.6311, 0.625, 0.6311, 0.625, 0.6311, 0.5938, 0.6311, 0.5937, 0.6966, 0.625, 0.6966, 0.625, 0.2378, 0.5937, 0.2378, 0.5937, 0.3034, 0.625, 0.3034, 0.625, 0.6966, 0.5937, 0.6966, 0.5937, 0.7622, 0.625, 0.7622, 0.625, 0.3034, 0.5937, 0.3034, 0.5937, 0.3689, 0.625, 0.3689, 0.625, 0.3689, 0.5937, 0.3689, 0.5937, 0.4345, 0.625, 0.4345, 0.8438, 0.9588, 0.8438, 0.9999, 0.875, 0.9999, 0.875, 0.9588, 0.625, 0.7622, 0.5937, 0.7622, 0.5937, 0.8277, 0.625, 0.8277, 0.625, 0.4345, 0.5937, 0.4345, 0.5937, 0.5, 0.625, 0.5, 0.625, 0.04121, 0.5937, 0.04121, 0.5937, 0.1068, 0.625, 0.1068, 0.625, 0.1068, 0.5937, 0.1068, 0.5937, 0.1723, 0.625, 0.1723, 0.625, 0.8277, 0.5937, 0.8277, 0.5937, 0.8932, 0.625, 0.8932, 0.5937, 0.04121, 0.5625, 0.04121, 0.5625, 0.1068, 0.5937, 0.1068, 0.5937, 0.8277, 0.5625, 0.8277, 0.5625, 0.8932, 0.5937, 0.8932, 0.5937, 0.5, 0.5625, 0.5, 0.5625, 0.5655, 0.5937, 0.5655, 0.5937, 0.1068, 0.5625, 0.1068, 0.5625, 0.1723, 0.5937, 0.1723, 0.5937, 0.1723, 0.5625, 0.1723, 0.5625, 0.2378, 0.5937, 0.2378, 0.5937, 0.8932, 0.5625, 0.8932, 0.5625, 0.9588, 0.5937, 0.9588, 0.4687, 0.9588, 0.4687, 0.9999, 0.5, 0.9999, 0.5, 0.9588, 0.5937, 0.5655, 0.5625, 0.5655, 0.5625, 0.6311, 0.5938, 0.6311, 0.5937, 0.2378, 0.5625, 0.2378, 0.5625, 0.3034, 0.5937, 0.3034, 0.5938, 0.6311, 0.5625, 0.6311, 0.5625, 0.6966, 0.5937, 0.6966, 0.5937, 0.6966, 0.5625, 0.6966, 0.5625, 0.7622, 0.5937, 0.7622, 0.5937, 0.3034, 0.5625, 0.3034, 0.5625, 0.3689, 0.5937, 0.3689, 0.3437, 0.04121, 0.3437, 7.051e-05, 0.3125, 7.051e-05, 0.3125, 0.04121, 0.5937, 0.7622, 0.5625, 0.7622, 0.5625, 0.8277, 0.5937, 0.8277, 0.5937, 0.3689, 0.5625, 0.3689, 0.5625, 0.4345, 0.5937, 0.4345, 0.5937, 0.4345, 0.5625, 0.4345, 0.5625, 0.5, 0.5937, 0.5, 0.5625, 0.6966, 0.5312, 0.6966, 0.5312, 0.7622, 0.5625, 0.7622, 0.5625, 0.7622, 0.5312, 0.7622, 0.5312, 0.8277, 0.5625, 0.8277, 0.5625, 0.3689, 0.5312, 0.3689, 0.5312, 0.4345, 0.5625, 0.4345, 0.5625, 0.04121, 0.5312, 0.04121, 0.5312, 0.1068, 0.5625, 0.1068, 0.5625, 0.8277, 0.5312, 0.8277, 0.5312, 0.8932, 0.5625, 0.8932, 0.5625, 0.4345, 0.5312, 0.4345, 0.5312, 0.5, 0.5625, 0.5, 0.5625, 0.5, 0.5312, 0.5, 0.5312, 0.5655, 0.5625, 0.5655, 0.5625, 0.1068, 0.5312, 0.1068, 0.5312, 0.1723, 0.5625, 0.1723, 0.5625, 0.8932, 0.5312, 0.8932, 0.5312, 0.9588, 0.5625, 0.9588, 0.5625, 0.5655, 0.5312, 0.5655, 0.5312, 0.6311, 0.5625, 0.6311, 0.5625, 0.1723, 0.5312, 0.1723, 0.5312, 0.2378, 0.5625, 0.2378, 0.5625, 0.2378, 0.5312, 0.2378, 0.5312, 0.3034, 0.5625, 0.3034, 0.5937, 0.9588, 0.5937, 0.9999, 0.625, 0.9999, 0.625, 0.9588, 0.5625, 0.6311, 0.5312, 0.6311, 0.5312, 0.6966, 0.5625, 0.6966, 0.5625, 0.3034, 0.5312, 0.3034, 0.5312, 0.3689, 0.5625, 0.3689, 0.5312, 0.04121, 0.5312, 7.051e-05, 0.5, 7.051e-05, 0.5, 0.04121, 0.5312, 0.3034, 0.5, 0.3034, 0.5, 0.3689, 0.5312, 0.3689, 0.5312, 0.6966, 0.5, 0.6966, 0.5, 0.7622, 0.5312, 0.7622, 0.5312, 0.3689, 0.5, 0.3689, 0.5, 0.4345, 0.5312, 0.4345, 0.2188, 0.9588, 0.2188, 0.9999, 0.25, 0.9999, 0.25, 0.9588, 0.5312, 0.04121, 0.5, 0.04121, 0.5, 0.1068, 0.5312, 0.1068, 0.5312, 0.7622, 0.5, 0.7622, 0.5, 0.8277, 0.5312, 0.8277, 0.5312, 0.8277, 0.5, 0.8277, 0.5, 0.8932, 0.5312, 0.8932, 0.5312, 0.4345, 0.5, 0.4345, 0.5, 0.5, 0.5312, 0.5, 0.5312, 0.1068, 0.5, 0.1068, 0.5, 0.1723, 0.5312, 0.1723, 0.5312, 0.8932, 0.5, 0.8932, 0.5, 0.9588, 0.5312, 0.9588, 0.5312, 0.5, 0.5, 0.5, 0.5, 0.5655, 0.5312, 0.5655, 0.5312, 0.5655, 0.5, 0.5655, 0.5, 0.6311, 0.5312, 0.6311, 0.5312, 0.1723, 0.5, 0.1723, 0.5, 0.2378, 0.5312, 0.2378, 0.8438, 0.04121, 0.8438, 7.051e-05, 0.8125, 7.051e-05, 0.8125, 0.04121, 0.5312, 0.6311, 0.5, 0.6311, 0.5, 0.6966, 0.5312, 0.6966, 0.5312, 0.2378, 0.5, 0.2378, 0.5, 0.3034, 0.5312, 0.3034, 0.6562, 0.9588, 0.6562, 0.9999, 0.6875, 0.9999, 0.6875, 0.9588, 0.5, 0.5655, 0.4687, 0.5655, 0.4687, 0.6311, 0.5, 0.6311, 0.5, 0.6311, 0.4687, 0.6311, 0.4687, 0.6966, 0.5, 0.6966, 0.5, 0.2378, 0.4687, 0.2378, 0.4687, 0.3034, 0.5, 0.3034, 0.5, 0.6966, 0.4687, 0.6966, 0.4687, 0.7622, 0.5, 0.7622, 0.5, 0.3034, 0.4687, 0.3034, 0.4687, 0.3689, 0.5, 0.3689, 0.5, 0.3689, 0.4687, 0.3689, 0.4687, 0.4345, 0.5, 0.4345, 0.09375, 0.9588, 0.09375, 0.9999, 0.125, 0.9999, 0.125, 0.9588, 0.5, 0.7622, 0.4687, 0.7622, 0.4687, 0.8277, 0.5, 0.8277, 0.5, 0.4345, 0.4687, 0.4345, 0.4687, 0.5, 0.5, 0.5, 0.5, 0.04121, 0.4687, 0.04121, 0.4687, 0.1068, 0.5, 0.1068, 0.5, 0.1068, 0.4687, 0.1068, 0.4687, 0.1723, 0.5, 0.1723, 0.5, 0.8277, 0.4687, 0.8277, 0.4687, 0.8932, 0.5, 0.8932, 0.5, 0.8932, 0.4687, 0.8932, 0.4687, 0.9588, 0.5, 0.9588, 0.5, 0.5, 0.4687, 0.5, 0.4687, 0.5655, 0.5, 0.5655, 0.5, 0.1723, 0.4687, 0.1723, 0.4687, 0.2378, 0.5, 0.2378, 0.4687, 0.5, 0.4375, 0.5, 0.4375, 0.5655, 0.4687, 0.5655, 0.4687, 0.1068, 0.4375, 0.1068, 0.4375, 0.1723, 0.4687, 0.1723, 0.4687, 0.1723, 0.4375, 0.1723, 0.4375, 0.2378, 0.4687, 0.2378, 0.4687, 0.8932, 0.4375, 0.8932, 0.4375, 0.9588, 0.4687, 0.9588, 1.0, 0.04121, 1.0, 7.051e-05, 0.9688, 7.051e-05, 0.9688, 0.04121, 0.4687, 0.5655, 0.4375, 0.5655, 0.4375, 0.6311, 0.4687, 0.6311, 0.4687, 0.2378, 0.4375, 0.2378, 0.4375, 0.3034, 0.4687, 0.3034, 0.4687, 0.6311, 0.4375, 0.6311, 0.4375, 0.6966, 0.4687, 0.6966, 0.4687, 0.6966, 0.4375, 0.6966, 0.4375, 0.7622, 0.4687, 0.7622, 0.4687, 0.3034, 0.4375, 0.3034, 0.4375, 0.3689, 0.4687, 0.3689, 0.3125, 0.9588, 0.3125, 0.9999, 0.3437, 0.9999, 0.3437, 0.9588, 0.4687, 0.7622, 0.4375, 0.7622, 0.4375, 0.8277, 0.4687, 0.8277, 0.4687, 0.3689, 0.4375, 0.3689, 0.4375, 0.4345, 0.4687, 0.4345, 0.4687, 0.4345, 0.4375, 0.4345, 0.4375, 0.5, 0.4687, 0.5, 0.4687, 0.04121, 0.4375, 0.04121, 0.4375, 0.1068, 0.4687, 0.1068, 0.4687, 0.8277, 0.4375, 0.8277, 0.4375, 0.8932, 0.4687, 0.8932, 0.4375, 0.8277, 0.4062, 0.8277, 0.4062, 0.8932, 0.4375, 0.8932, 0.4375, 0.4345, 0.4062, 0.4345, 0.4062, 0.5, 0.4375, 0.5, 0.4375, 0.5, 0.4062, 0.5, 0.4062, 0.5655, 0.4375, 0.5655, 0.4375, 0.1068, 0.4062, 0.1068, 0.4062, 0.1723, 0.4375, 0.1723, 0.4375, 0.8932, 0.4062, 0.8932, 0.4062, 0.9588, 0.4375, 0.9588, 0.4375, 0.5655, 0.4062, 0.5655, 0.4062, 0.6311, 0.4375, 0.6311, 0.4375, 0.1723, 0.4062, 0.1723, 0.4062, 0.2378, 0.4375, 0.2378, 0.4375, 0.2378, 0.4062, 0.2378, 0.4062, 0.3034, 0.4375, 0.3034, 0.2812, 0.04121, 0.2812, 7.051e-05, 0.25, 7.051e-05, 0.25, 0.04121, 0.4375, 0.6311, 0.4062, 0.6311, 0.4062, 0.6966, 0.4375, 0.6966, 0.4375, 0.3034, 0.4062, 0.3034, 0.4062, 0.3689, 0.4375, 0.3689, 0.9375, 0.04121, 0.9375, 7.051e-05, 0.9063, 7.051e-05, 0.9063, 0.04121, 0.4375, 0.6966, 0.4062, 0.6966, 0.4062, 0.7622, 0.4375, 0.7622, 0.4375, 0.7622, 0.4062, 0.7622, 0.4062, 0.8277, 0.4375, 0.8277, 0.4375, 0.3689, 0.4062, 0.3689, 0.4062, 0.4345, 0.4375, 0.4345, 0.4375, 0.04121, 0.4062, 0.04121, 0.4062, 0.1068, 0.4375, 0.1068, 0.4062, 0.3689, 0.375, 0.3689, 0.375, 0.4345, 0.4062, 0.4345, 0.5312, 0.9588, 0.5312, 0.9999, 0.5625, 0.9999, 0.5625, 0.9588, 0.4062, 0.04121, 0.375, 0.04121, 0.375, 0.1068, 0.4062, 0.1068, 0.4062, 0.7622, 0.375, 0.7622, 0.375, 0.8277, 0.4062, 0.8277, 0.4062, 0.8277, 0.375, 0.8277, 0.375, 0.8932, 0.4062, 0.8932, 0.4062, 0.4345, 0.375, 0.4345, 0.375, 0.5, 0.4062, 0.5, 0.4062, 0.1068, 0.375, 0.1068, 0.375, 0.1723, 0.4062, 0.1723, 0.4062, 0.8932, 0.375, 0.8932, 0.375, 0.9588, 0.4062, 0.9588, 0.4062, 0.5, 0.375, 0.5, 0.375, 0.5655, 0.4062, 0.5655, 0.4062, 0.5655, 0.375, 0.5655, 0.375, 0.6311, 0.4062, 0.6311, 0.4062, 0.1723, 0.375, 0.1723, 0.375, 0.2378, 0.4062, 0.2378, 0.1563, 0.04121, 0.1563, 7.051e-05, 0.125, 7.051e-05, 0.125, 0.04121, 0.4062, 0.6311, 0.375, 0.6311, 0.375, 0.6966, 0.4062, 0.6966, 0.4062, 0.2378, 0.375, 0.2378, 0.375, 0.3034, 0.4062, 0.3034, 0.4062, 0.3034, 0.375, 0.3034, 0.375, 0.3689, 0.4062, 0.3689, 0.4062, 0.6966, 0.375, 0.6966, 0.375, 0.7622, 0.4062, 0.7622, 0.375, 0.6966, 0.3437, 0.6966, 0.3438, 0.7622, 0.375, 0.7622, 0.375, 0.3034, 0.3437, 0.3034, 0.3438, 0.3689, 0.375, 0.3689, 0.375, 0.3689, 0.3438, 0.3689, 0.3437, 0.4345, 0.375, 0.4345, 0.6875, 0.9588, 0.6875, 0.9999, 0.7187, 0.9999, 0.7187, 0.9588, 0.375, 0.7622, 0.3438, 0.7622, 0.3438, 0.8277, 0.375, 0.8277, 0.375, 0.4345, 0.3437, 0.4345, 0.3437, 0.5, 0.375, 0.5, 0.375, 0.04121, 0.3437, 0.04121, 0.3437, 0.1068, 0.375, 0.1068, 0.375, 0.1068, 0.3437, 0.1068, 0.3437, 0.1723, 0.375, 0.1723, 0.375, 0.8277, 0.3438, 0.8277, 0.3438, 0.8932, 0.375, 0.8932, 0.375, 0.8932, 0.3438, 0.8932, 0.3437, 0.9588, 0.375, 0.9588, 0.375, 0.5, 0.3437, 0.5, 0.3437, 0.5655, 0.375, 0.5655, 0.375, 0.1723, 0.3437, 0.1723, 0.3437, 0.2378, 0.375, 0.2378, 0.4375, 0.04121, 0.4375, 7.051e-05, 0.4062, 7.051e-05, 0.4062, 0.04121, 0.375, 0.5655, 0.3437, 0.5655, 0.3438, 0.6311, 0.375, 0.6311, 0.375, 0.6311, 0.3438, 0.6311, 0.3437, 0.6966, 0.375, 0.6966, 0.375, 0.2378, 0.3437, 0.2378, 0.3437, 0.3034, 0.375, 0.3034, 0.375, 0.04121, 0.375, 7.051e-05, 0.3437, 7.051e-05, 0.3437, 0.04121, 0.3437, 0.5655, 0.3125, 0.5655, 0.3125, 0.6311, 0.3438, 0.6311, 0.3437, 0.2378, 0.3125, 0.2378, 0.3125, 0.3034, 0.3437, 0.3034, 0.3438, 0.6311, 0.3125, 0.6311, 0.3125, 0.6966, 0.3437, 0.6966, 0.3437, 0.6966, 0.3125, 0.6966, 0.3125, 0.7622, 0.3438, 0.7622, 0.3437, 0.3034, 0.3125, 0.3034, 0.3125, 0.3689, 0.3438, 0.3689, 0.9688, 0.04121, 0.9688, 7.051e-05, 0.9375, 7.051e-05, 0.9375, 0.04121, 0.3438, 0.7622, 0.3125, 0.7622, 0.3125, 0.8277, 0.3438, 0.8277, 0.3438, 0.3689, 0.3125, 0.3689, 0.3125, 0.4345, 0.3437, 0.4345, 0.3437, 0.4345, 0.3125, 0.4345, 0.3125, 0.5, 0.3437, 0.5, 0.3437, 0.04121, 0.3125, 0.04121, 0.3125, 0.1068, 0.3437, 0.1068, 0.3438, 0.8277, 0.3125, 0.8277, 0.3125, 0.8932, 0.3438, 0.8932, 0.3437, 0.5, 0.3125, 0.5, 0.3125, 0.5655, 0.3437, 0.5655, 0.3437, 0.1068, 0.3125, 0.1068, 0.3125, 0.1723, 0.3437, 0.1723, 0.3437, 0.1723, 0.3125, 0.1723, 0.3125, 0.2378, 0.3437, 0.2378, 0.3438, 0.8932, 0.3125, 0.8932, 0.3125, 0.9588, 0.3437, 0.9588, 0.3125, 0.1068, 0.2812, 0.1068, 0.2812, 0.1723, 0.3125, 0.1723, 0.3125, 0.8932, 0.2812, 0.8932, 0.2812, 0.9588, 0.3125, 0.9588, 0.3125, 0.5655, 0.2812, 0.5655, 0.2812, 0.6311, 0.3125, 0.6311, 0.3125, 0.1723, 0.2812, 0.1723, 0.2812, 0.2378, 0.3125, 0.2378, 0.3125, 0.2378, 0.2812, 0.2378, 0.2812, 0.3034, 0.3125, 0.3034, 0.8125, 0.9588, 0.8125, 0.9999, 0.8438, 0.9999, 0.8438, 0.9588, 0.3125, 0.6311, 0.2812, 0.6311, 0.2812, 0.6966, 0.3125, 0.6966, 0.3125, 0.3034, 0.2812, 0.3034, 0.2812, 0.3689, 0.3125, 0.3689, 0.5625, 0.04121, 0.5625, 7.051e-05, 0.5312, 7.051e-05, 0.5312, 0.04121, 0.3125, 0.6966, 0.2812, 0.6966, 0.2812, 0.7622, 0.3125, 0.7622, 0.3125, 0.7622, 0.2812, 0.7622, 0.2812, 0.8277, 0.3125, 0.8277, 0.3125, 0.3689, 0.2812, 0.3689, 0.2812, 0.4345, 0.3125, 0.4345, 0.3125, 0.04121, 0.2812, 0.04121, 0.2812, 0.1068, 0.3125, 0.1068, 0.3125, 0.8277, 0.2812, 0.8277, 0.2812, 0.8932, 0.3125, 0.8932, 0.3125, 0.4345, 0.2812, 0.4345, 0.2812, 0.5, 0.3125, 0.5, 0.3125, 0.5, 0.2812, 0.5, 0.2812, 0.5655, 0.3125, 0.5655, 0.2812, 0.7622, 0.25, 0.7622, 0.25, 0.8277, 0.2812, 0.8277, 0.2812, 0.8277, 0.25, 0.8277, 0.25, 0.8932, 0.2812, 0.8932, 0.2812, 0.4345, 0.25, 0.4345, 0.25, 0.5, 0.2812, 0.5, 0.2812, 0.1068, 0.25, 0.1068, 0.25, 0.1723, 0.2812, 0.1723, 0.2812, 0.8932, 0.25, 0.8932, 0.25, 0.9588, 0.2812, 0.9588, 0.2812, 0.5, 0.25, 0.5, 0.25, 0.5655, 0.2812, 0.5655, 0.2812, 0.5655, 0.25, 0.5655, 0.25, 0.6311, 0.2812, 0.6311, 0.2812, 0.1723, 0.25, 0.1723, 0.25, 0.2378, 0.2812, 0.2378, 0.75, 0.04121, 0.75, 7.051e-05, 0.7187, 7.051e-05, 0.7188, 0.04121, 0.2812, 0.6311, 0.25, 0.6311, 0.25, 0.6966, 0.2812, 0.6966, 0.2812, 0.2378, 0.25, 0.2378, 0.25, 0.3034, 0.2812, 0.3034, 0.2812, 0.3034, 0.25, 0.3034, 0.25, 0.3689, 0.2812, 0.3689, 0.2812, 0.6966, 0.25, 0.6966, 0.25, 0.7622, 0.2812, 0.7622, 0.2812, 0.3689, 0.25, 0.3689, 0.25, 0.4345, 0.2812, 0.4345, 0.25, 0.9588, 0.25, 0.9999, 0.2813, 0.9999, 0.2812, 0.9588, 0.2812, 0.04121, 0.25, 0.04121, 0.25, 0.1068, 0.2812, 0.1068, 0.25, 0.3689, 0.2188, 0.3689, 0.2188, 0.4345, 0.25, 0.4345, 0.875, 0.04121, 0.875, 7.051e-05, 0.8438, 7.051e-05, 0.8438, 0.04121, 0.25, 0.7622, 0.2188, 0.7622, 0.2188, 0.8277, 0.25, 0.8277, 0.25, 0.4345, 0.2188, 0.4345, 0.2188, 0.5, 0.25, 0.5, 0.25, 0.04121, 0.2188, 0.04121, 0.2188, 0.1068, 0.25, 0.1068, 0.25, 0.1068, 0.2188, 0.1068, 0.2188, 0.1723, 0.25, 0.1723, 0.25, 0.8277, 0.2188, 0.8277, 0.2188, 0.8932, 0.25, 0.8932, 0.25, 0.8932, 0.2188, 0.8932, 0.2188, 0.9588, 0.25, 0.9588, 0.25, 0.5, 0.2188, 0.5, 0.2188, 0.5655, 0.25, 0.5655, 0.25, 0.1723, 0.2188, 0.1723, 0.2188, 0.2378, 0.25, 0.2378, 0.8125, 0.04121, 0.8125, 7.051e-05, 0.7813, 7.051e-05, 0.7813, 0.04121, 0.25, 0.5655, 0.2188, 0.5655, 0.2188, 0.6311, 0.25, 0.6311, 0.25, 0.6311, 0.2188, 0.6311, 0.2188, 0.6966, 0.25, 0.6966, 0.25, 0.2378, 0.2188, 0.2378, 0.2188, 0.3034, 0.25, 0.3034, 0.25, 0.6966, 0.2188, 0.6966, 0.2188, 0.7622, 0.25, 0.7622, 0.25, 0.3034, 0.2188, 0.3034, 0.2188, 0.3689, 0.25, 0.3689, 0.2188, 0.6311, 0.1875, 0.6311, 0.1875, 0.6966, 0.2188, 0.6966, 0.2188, 0.6966, 0.1875, 0.6966, 0.1875, 0.7622, 0.2188, 0.7622, 0.2188, 0.3034, 0.1875, 0.3034, 0.1875, 0.3689, 0.2188, 0.3689, 0.4062, 0.04121, 0.4062, 7.051e-05, 0.375, 7.051e-05, 0.375, 0.04121, 0.2188, 0.7622, 0.1875, 0.7622, 0.1875, 0.8277, 0.2188, 0.8277, 0.2188, 0.3689, 0.1875, 0.3689, 0.1875, 0.4345, 0.2188, 0.4345, 0.2188, 0.4345, 0.1875, 0.4345, 0.1875, 0.5, 0.2188, 0.5, 0.2188, 0.04121, 0.1875, 0.04121, 0.1875, 0.1068, 0.2188, 0.1068, 0.2188, 0.8277, 0.1875, 0.8277, 0.1875, 0.8932, 0.2188, 0.8932, 0.2188, 0.5, 0.1875, 0.5, 0.1875, 0.5655, 0.2188, 0.5655, 0.2188, 0.1068, 0.1875, 0.1068, 0.1875, 0.1723, 0.2188, 0.1723, 0.2188, 0.1723, 0.1875, 0.1723, 0.1875, 0.2378, 0.2188, 0.2378, 0.2188, 0.8932, 0.1875, 0.8932, 0.1875, 0.9588, 0.2188, 0.9588, 0.625, 0.9588, 0.625, 0.9999, 0.6562, 0.9999, 0.6562, 0.9588, 0.2188, 0.5655, 0.1875, 0.5655, 0.1875, 0.6311, 0.2188, 0.6311, 0.2188, 0.2378, 0.1875, 0.2378, 0.1875, 0.3034, 0.2188, 0.3034, 0.1875, 0.5655, 0.1563, 0.5655, 0.1563, 0.6311, 0.1875, 0.6311, 0.1875, 0.1723, 0.1563, 0.1723, 0.1563, 0.2378, 0.1875, 0.2378, 0.1875, 0.2378, 0.1563, 0.2378, 0.1563, 0.3034, 0.1875, 0.3034, 0.7813, 0.04121, 0.7813, 7.051e-05, 0.75, 7.051e-05, 0.75, 0.04121, 0.1875, 0.6311, 0.1563, 0.6311, 0.1563, 0.6966, 0.1875, 0.6966, 0.1875, 0.3034, 0.1563, 0.3034, 0.1563, 0.3689, 0.1875, 0.3689, 0.4687, 0.04121, 0.4687, 7.051e-05, 0.4375, 7.051e-05, 0.4375, 0.04121, 0.1875, 0.6966, 0.1563, 0.6966, 0.1563, 0.7622, 0.1875, 0.7622, 0.1875, 0.7622, 0.1563, 0.7622, 0.1563, 0.8277, 0.1875, 0.8277, 0.1875, 0.3689, 0.1563, 0.3689, 0.1563, 0.4345, 0.1875, 0.4345, 0.1875, 0.04121, 0.1563, 0.04121, 0.1563, 0.1068, 0.1875, 0.1068, 0.1875, 0.8277, 0.1563, 0.8277, 0.1563, 0.8932, 0.1875, 0.8932, 0.1875, 0.4345, 0.1563, 0.4345, 0.1563, 0.5, 0.1875, 0.5, 0.1875, 0.5, 0.1563, 0.5, 0.1563, 0.5655, 0.1875, 0.5655, 0.1875, 0.1068, 0.1563, 0.1068, 0.1563, 0.1723, 0.1875, 0.1723, 0.1875, 0.8932, 0.1563, 0.8932, 0.1563, 0.9588, 0.1875, 0.9588, 0.1563, 0.8932, 0.125, 0.8932, 0.125, 0.9588, 0.1563, 0.9588, 0.1563, 0.5, 0.125, 0.5, 0.125, 0.5655, 0.1563, 0.5655, 0.1563, 0.5655, 0.125, 0.5655, 0.125, 0.6311, 0.1563, 0.6311, 0.1563, 0.1723, 0.125, 0.1723, 0.125, 0.2378, 0.1563, 0.2378, 0.2812, 0.9588, 0.2813, 0.9999, 0.3125, 0.9999, 0.3125, 0.9588, 0.1563, 0.6311, 0.125, 0.6311, 0.125, 0.6966, 0.1563, 0.6966, 0.1563, 0.2378, 0.125, 0.2378, 0.125, 0.3034, 0.1563, 0.3034, 0.1563, 0.3034, 0.125, 0.3034, 0.125, 0.3689, 0.1563, 0.3689, 0.1563, 0.6966, 0.125, 0.6966, 0.125, 0.7622, 0.1563, 0.7622, 0.1563, 0.3689, 0.125, 0.3689, 0.125, 0.4345, 0.1563, 0.4345, 0.9688, 0.9588, 0.9688, 0.9999, 1.0, 0.9999, 1.0, 0.9588, 0.1563, 0.04121, 0.125, 0.04121, 0.125, 0.1068, 0.1563, 0.1068, 0.1563, 0.7622, 0.125, 0.7622, 0.125, 0.8277, 0.1563, 0.8277, 0.1563, 0.8277, 0.125, 0.8277, 0.125, 0.8932, 0.1563, 0.8932, 0.1563, 0.4345, 0.125, 0.4345, 0.125, 0.5, 0.1563, 0.5, 0.1563, 0.1068, 0.125, 0.1068, 0.125, 0.1723, 0.1563, 0.1723, 0.125, 0.4345, 0.09375, 0.4345, 0.09375, 0.5, 0.125, 0.5, 0.125, 0.04121, 0.09375, 0.04121, 0.09375, 0.1068, 0.125, 0.1068, 0.125, 0.1068, 0.09375, 0.1068, 0.09375, 0.1723, 0.125, 0.1723, 0.125, 0.8277, 0.09375, 0.8277, 0.09375, 0.8932, 0.125, 0.8932, 0.125, 0.8932, 0.09375, 0.8932, 0.09375, 0.9588, 0.125, 0.9588, 0.125, 0.5, 0.09375, 0.5, 0.09375, 0.5655, 0.125, 0.5655, 0.125, 0.1723, 0.09375, 0.1723, 0.09375, 0.2378, 0.125, 0.2378, 0.09375, 0.04121, 0.09375, 7.051e-05, 0.0625, 7.051e-05, 0.0625, 0.04121, 0.125, 0.5655, 0.09375, 0.5655, 0.09375, 0.6311, 0.125, 0.6311, 0.125, 0.6311, 0.09375, 0.6311, 0.09375, 0.6966, 0.125, 0.6966, 0.125, 0.2378, 0.09375, 0.2378, 0.09375, 0.3034, 0.125, 0.3034, 0.125, 0.6966, 0.09375, 0.6966, 0.09375, 0.7622, 0.125, 0.7622, 0.125, 0.3034, 0.09375, 0.3034, 0.09375, 0.3689, 0.125, 0.3689, 0.125, 0.3689, 0.09375, 0.3689, 0.09375, 0.4345, 0.125, 0.4345, 0.875, 0.9588, 0.875, 0.9999, 0.9063, 0.9999, 0.9063, 0.9588, 0.125, 0.7622, 0.09375, 0.7622, 0.09375, 0.8277, 0.125, 0.8277, 0.1875, 0.9588, 0.1875, 0.9999, 0.2188, 0.9999, 0.2188, 0.9588, 0.09375, 0.7622, 0.0625, 0.7622, 0.0625, 0.8277, 0.09375, 0.8277, 0.09375, 0.3689, 0.0625, 0.3689, 0.0625, 0.4345, 0.09375, 0.4345, 0.09375, 0.4345, 0.0625, 0.4345, 0.0625, 0.5, 0.09375, 0.5, 0.09375, 0.04121, 0.0625, 0.04121, 0.0625, 0.1068, 0.09375, 0.1068, 0.09375, 0.8277, 0.0625, 0.8277, 0.0625, 0.8932, 0.09375, 0.8932, 0.09375, 0.5, 0.0625, 0.5, 0.0625, 0.5655, 0.09375, 0.5655, 0.09375, 0.1068, 0.0625, 0.1068, 0.0625, 0.1723, 0.09375, 0.1723, 0.09375, 0.1723, 0.0625, 0.1723, 0.0625, 0.2378, 0.09375, 0.2378, 0.09375, 0.8932, 0.0625, 0.8932, 0.0625, 0.9588, 0.09375, 0.9588, 0.3125, 0.04121, 0.3125, 7.051e-05, 0.2812, 7.051e-05, 0.2812, 0.04121, 0.09375, 0.5655, 0.0625, 0.5655, 0.0625, 0.6311, 0.09375, 0.6311, 0.09375, 0.2378, 0.0625, 0.2378, 0.0625, 0.3034, 0.09375, 0.3034, 0.09375, 0.6311, 0.0625, 0.6311, 0.0625, 0.6966, 0.09375, 0.6966, 0.09375, 0.6966, 0.0625, 0.6966, 0.0625, 0.7622, 0.09375, 0.7622, 0.09375, 0.3034, 0.0625, 0.3034, 0.0625, 0.3689, 0.09375, 0.3689, 0.0625, 0.6311, 0.03125, 0.6311, 0.03125, 0.6966, 0.0625, 0.6966, 0.0625, 0.3034, 0.03125, 0.3034, 0.03125, 0.3689, 0.0625, 0.3689, 0.7188, 0.04121, 0.7187, 7.051e-05, 0.6875, 7.051e-05, 0.6875, 0.04121, 0.0625, 0.6966, 0.03125, 0.6966, 0.03125, 0.7622, 0.0625, 0.7622, 0.0625, 0.7622, 0.03125, 0.7622, 0.03125, 0.8277, 0.0625, 0.8277, 0.0625, 0.3689, 0.03125, 0.3689, 0.03125, 0.4345, 0.0625, 0.4345, 0.0625, 0.04121, 0.03125, 0.04121, 0.03125, 0.1068, 0.0625, 0.1068, 0.0625, 0.8277, 0.03125, 0.8277, 0.03125, 0.8932, 0.0625, 0.8932, 0.0625, 0.4345, 0.03125, 0.4345, 0.03125, 0.5, 0.0625, 0.5, 0.0625, 0.5, 0.03125, 0.5, 0.03125, 0.5655, 0.0625, 0.5655, 0.0625, 0.1068, 0.03125, 0.1068, 0.03125, 0.1723, 0.0625, 0.1723, 0.0625, 0.8932, 0.03125, 0.8932, 0.03125, 0.9588, 0.0625, 0.9588, 0.0625, 0.5655, 0.03125, 0.5655, 0.03125, 0.6311, 0.0625, 0.6311, 0.0625, 0.1723, 0.03125, 0.1723, 0.03125, 0.2378, 0.0625, 0.2378, 0.0625, 0.2378, 0.03125, 0.2378, 0.03125, 0.3034, 0.0625, 0.3034, 0.25, 0.04121, 0.25, 7.051e-05, 0.2188, 7.051e-05, 0.2188, 0.04121, 0.03125, 0.1723, 1.192e-07, 0.1723, 5.96e-08, 0.2378, 0.03125, 0.2378, 0.125, 0.04121, 0.125, 7.051e-05, 0.09375, 7.051e-05, 0.09375, 0.04121, 0.03125, 0.6311, 5.96e-08, 0.6311, 5.96e-08, 0.6966, 0.03125, 0.6966, 0.03125, 0.2378, 5.96e-08, 0.2378, 5.96e-08, 0.3034, 0.03125, 0.3034, 0.03125, 0.3034, 5.96e-08, 0.3034, 5.96e-08, 0.3689, 0.03125, 0.3689, 0.03125, 0.6966, 5.96e-08, 0.6966, 5.96e-08, 0.7622, 0.03125, 0.7622, 0.03125, 0.3689, 5.96e-08, 0.3689, 5.96e-08, 0.4345, 0.03125, 0.4345, 0.1563, 0.9588, 0.1563, 0.9999, 0.1875, 0.9999, 0.1875, 0.9588, 0.03125, 0.04121, 2.98e-07, 0.04121, 1.788e-07, 0.1068, 0.03125, 0.1068, 0.03125, 0.7622, 5.96e-08, 0.7622, 5.96e-08, 0.8277, 0.03125, 0.8277, 0.03125, 0.8277, 5.96e-08, 0.8277, 1.192e-07, 0.8932, 0.03125, 0.8932, 0.03125, 0.4345, 5.96e-08, 0.4345, 5.96e-08, 0.5, 0.03125, 0.5, 0.03125, 0.1068, 1.788e-07, 0.1068, 1.192e-07, 0.1723, 0.03125, 0.1723, 0.03125, 0.8932, 1.192e-07, 0.8932, 1.788e-07, 0.9588, 0.03125, 0.9588, 0.03125, 0.5, 5.96e-08, 0.5, 5.96e-08, 0.5655, 0.03125, 0.5655, 0.03125, 0.5655, 5.96e-08, 0.5655, 5.96e-08, 0.6311, 0.03125, 0.6311, 1.0, 0.8277, 0.9688, 0.8277, 0.9688, 0.8932, 1.0, 0.8932, 1.0, 0.8932, 0.9688, 0.8932, 0.9688, 0.9588, 1.0, 0.9588, 1.0, 0.5, 0.9688, 0.5, 0.9688, 0.5655, 1.0, 0.5655, 1.0, 0.1723, 0.9688, 0.1723, 0.9688, 0.2378, 1.0, 0.2378, 0.6875, 0.04121, 0.6875, 7.051e-05, 0.6562, 7.051e-05, 0.6562, 0.04121, 1.0, 0.5655, 0.9688, 0.5655, 0.9688, 0.6311, 1.0, 0.6311, 1.0, 0.6311, 0.9688, 0.6311, 0.9688, 0.6966, 1.0, 0.6966, 1.0, 0.2378, 0.9688, 0.2378, 0.9688, 0.3034, 1.0, 0.3034, 1.0, 0.6966, 0.9688, 0.6966, 0.9688, 0.7622, 1.0, 0.7622, 1.0, 0.3034, 0.9688, 0.3034, 0.9688, 0.3689, 1.0, 0.3689, 1.0, 0.3689, 0.9688, 0.3689, 0.9688, 0.4345, 1.0, 0.4345, 0.4375, 0.9588, 0.4375, 0.9999, 0.4687, 0.9999, 0.4687, 0.9588, 1.0, 0.7622, 0.9688, 0.7622, 0.9688, 0.8277, 1.0, 0.8277, 1.0, 0.4345, 0.9688, 0.4345, 0.9688, 0.5, 1.0, 0.5, 1.0, 0.04121, 0.9688, 0.04121, 0.9688, 0.1068, 1.0, 0.1068, 1.0, 0.1068, 0.9688, 0.1068, 0.9688, 0.1723, 1.0, 0.1723, 0.9688, 0.4345, 0.9375, 0.4345, 0.9375, 0.5, 0.9688, 0.5, 0.9688, 0.04121, 0.9375, 0.04121, 0.9375, 0.1068, 0.9688, 0.1068, 0.9688, 0.8277, 0.9375, 0.8277, 0.9375, 0.8932, 0.9688, 0.8932, 0.9688, 0.5, 0.9375, 0.5, 0.9375, 0.5655, 0.9688, 0.5655, 0.9688, 0.1068, 0.9375, 0.1068, 0.9375, 0.1723, 0.9688, 0.1723, 0.9688, 0.1723, 0.9375, 0.1723, 0.9375, 0.2378, 0.9688, 0.2378, 0.9688, 0.8932, 0.9375, 0.8932, 0.9375, 0.9588, 0.9688, 0.9588, 0.625, 0.04121, 0.625, 7.051e-05, 0.5937, 7.051e-05, 0.5937, 0.04121, 0.9688, 0.5655, 0.9375, 0.5655, 0.9375, 0.6311, 0.9688, 0.6311, 0.9688, 0.2378, 0.9375, 0.2378, 0.9375, 0.3034, 0.9688, 0.3034, 0.9688, 0.6311, 0.9375, 0.6311, 0.9375, 0.6966, 0.9688, 0.6966, 0.9688, 0.6966, 0.9375, 0.6966, 0.9375, 0.7622, 0.9688, 0.7622, 0.9688, 0.3034, 0.9375, 0.3034, 0.9375, 0.3689, 0.9688, 0.3689, 0.9063, 0.04121, 0.9063, 7.051e-05, 0.875, 7.051e-05, 0.875, 0.04121, 0.9688, 0.7622, 0.9375, 0.7622, 0.9375, 0.8277, 0.9688, 0.8277, 0.9688, 0.3689, 0.9375, 0.3689, 0.9375, 0.4345, 0.9688, 0.4345, 0.75, 0.9588, 0.75, 0.9999, 0.7812, 0.9999, 0.7812, 0.9588, 0.9375, 0.6966, 0.9062, 0.6966, 0.9062, 0.7622, 0.9375, 0.7622, 0.9375, 0.7622, 0.9062, 0.7622, 0.9062, 0.8277, 0.9375, 0.8277, 0.9375, 0.3689, 0.9062, 0.3689, 0.9062, 0.4345, 0.9375, 0.4345, 0.9375, 0.04121, 0.9063, 0.04121, 0.9063, 0.1068, 0.9375, 0.1068, 0.9375, 0.8277, 0.9062, 0.8277, 0.9062, 0.8932, 0.9375, 0.8932, 0.9375, 0.4345, 0.9062, 0.4345, 0.9062, 0.5, 0.9375, 0.5, 0.9375, 0.5, 0.9062, 0.5, 0.9062, 0.5655, 0.9375, 0.5655, 0.9375, 0.1068, 0.9063, 0.1068, 0.9062, 0.1723, 0.9375, 0.1723, 0.9375, 0.8932, 0.9062, 0.8932, 0.9063, 0.9588, 0.9375, 0.9588, 0.9375, 0.5655, 0.9062, 0.5655, 0.9062, 0.6311, 0.9375, 0.6311, 0.9375, 0.1723, 0.9062, 0.1723, 0.9062, 0.2378, 0.9375, 0.2378, 0.9375, 0.2378, 0.9062, 0.2378, 0.9062, 0.3034, 0.9375, 0.3034, 0.03125, 0.9588, 0.03125, 0.9999, 0.0625, 0.9999, 0.0625, 0.9588, 0.9375, 0.6311, 0.9062, 0.6311, 0.9062, 0.6966, 0.9375, 0.6966, 0.9375, 0.3034, 0.9062, 0.3034, 0.9062, 0.3689, 0.9375, 0.3689, 0.9062, 0.6311, 0.875, 0.6311, 0.875, 0.6966, 0.9062, 0.6966, 0.9062, 0.2378, 0.875, 0.2378, 0.875, 0.3034, 0.9062, 0.3034, 0.9062, 0.3034, 0.875, 0.3034, 0.875, 0.3689, 0.9062, 0.3689, 0.9062, 0.6966, 0.875, 0.6966, 0.875, 0.7622, 0.9062, 0.7622, 0.9062, 0.3689, 0.875, 0.3689, 0.875, 0.4345, 0.9062, 0.4345, 0.125, 0.9588, 0.125, 0.9999, 0.1563, 0.9999, 0.1563, 0.9588, 0.9063, 0.04121, 0.875, 0.04121, 0.875, 0.1068, 0.9063, 0.1068, 0.9062, 0.7622, 0.875, 0.7622, 0.875, 0.8277, 0.9062, 0.8277, 0.9062, 0.8277, 0.875, 0.8277, 0.875, 0.8932, 0.9062, 0.8932, 0.9062, 0.4345, 0.875, 0.4345, 0.875, 0.5, 0.9062, 0.5, 0.9063, 0.1068, 0.875, 0.1068, 0.875, 0.1723, 0.9062, 0.1723, 0.9062, 0.8932, 0.875, 0.8932, 0.875, 0.9588, 0.9063, 0.9588, 0.9062, 0.5, 0.875, 0.5, 0.875, 0.5655, 0.9062, 0.5655, 0.9062, 0.5655, 0.875, 0.5655, 0.875, 0.6311, 0.9062, 0.6311, 0.9062, 0.1723, 0.875, 0.1723, 0.875, 0.2378, 0.9062, 0.2378, 0.4062, 0.9588, 0.4062, 0.9999, 0.4375, 0.9999, 0.4375, 0.9588, 0.5625, 0.9588, 0.5625, 0.9999, 0.5937, 0.9999, 0.5937, 0.9588, 0.875, 0.5655, 0.8438, 0.5655, 0.8438, 0.6311, 0.875, 0.6311, 0.875, 0.6311, 0.8438, 0.6311, 0.8438, 0.6966, 0.875, 0.6966, 0.875, 0.2378, 0.8438, 0.2378, 0.8438, 0.3034, 0.875, 0.3034, 0.875, 0.6966, 0.8438, 0.6966, 0.8438, 0.7622, 0.875, 0.7622, 0.875, 0.3034, 0.8438, 0.3034, 0.8438, 0.3689, 0.875, 0.3689, 0.875, 0.3689, 0.8438, 0.3689, 0.8438, 0.4345, 0.875, 0.4345, 0.9063, 0.9588, 0.9063, 0.9999, 0.9375, 0.9999, 0.9375, 0.9588, 0.875, 0.7622, 0.8438, 0.7622, 0.8438, 0.8277, 0.875, 0.8277, 0.875, 0.4345, 0.8438, 0.4345, 0.8438, 0.5, 0.875, 0.5, 0.875, 0.04121, 0.8438, 0.04121, 0.8438, 0.1068, 0.875, 0.1068, 0.875, 0.1068, 0.8438, 0.1068, 0.8438, 0.1723, 0.875, 0.1723, 0.875, 0.8277, 0.8438, 0.8277, 0.8438, 0.8932, 0.875, 0.8932, 0.875, 0.8932, 0.8438, 0.8932, 0.8438, 0.9588, 0.875, 0.9588, 0.875, 0.5, 0.8438, 0.5, 0.8438, 0.5655, 0.875, 0.5655, 0.875, 0.1723, 0.8438, 0.1723, 0.8438, 0.2378, 0.875, 0.2378, 0.8438, 0.5, 0.8125, 0.5, 0.8125, 0.5655, 0.8438, 0.5655, 0.8438, 0.1068, 0.8125, 0.1068, 0.8125, 0.1723, 0.8438, 0.1723, 0.8438, 0.1723, 0.8125, 0.1723, 0.8125, 0.2378, 0.8438, 0.2378, 0.8438, 0.8932, 0.8125, 0.8932, 0.8125, 0.9588, 0.8438, 0.9588, 0.03125, 0.04121, 0.03125, 7.051e-05, 8.643e-07, 7.051e-05, 2.98e-07, 0.04121, 0.8438, 0.5655, 0.8125, 0.5655, 0.8125, 0.6311, 0.8438, 0.6311, 0.8438, 0.2378, 0.8125, 0.2378, 0.8125, 0.3034, 0.8438, 0.3034, 0.8438, 0.6311, 0.8125, 0.6311, 0.8125, 0.6966, 0.8438, 0.6966, 0.8438, 0.6966, 0.8125, 0.6966, 0.8125, 0.7622, 0.8438, 0.7622, 0.8438, 0.3034, 0.8125, 0.3034, 0.8125, 0.3689, 0.8438, 0.3689, 1.788e-07, 0.9588, 5.066e-07, 0.9999, 0.03125, 0.9999, 0.03125, 0.9588, 0.8438, 0.7622, 0.8125, 0.7622, 0.8125, 0.8277, 0.8438, 0.8277, 0.8438, 0.3689, 0.8125, 0.3689, 0.8125, 0.4345, 0.8438, 0.4345, 0.8438, 0.4345, 0.8125, 0.4345, 0.8125, 0.5, 0.8438, 0.5, 0.8438, 0.04121, 0.8125, 0.04121, 0.8125, 0.1068, 0.8438, 0.1068, 0.8438, 0.8277, 0.8125, 0.8277, 0.8125, 0.8932, 0.8438, 0.8932, 0.8125, 0.04121, 0.7813, 0.04121, 0.7812, 0.1068, 0.8125, 0.1068, 0.8125, 0.8277, 0.7812, 0.8277, 0.7812, 0.8932, 0.8125, 0.8932, 0.8125, 0.4345, 0.7812, 0.4345, 0.7812, 0.5, 0.8125, 0.5, 0.8125, 0.5, 0.7812, 0.5, 0.7812, 0.5655, 0.8125, 0.5655, 0.8125, 0.1068, 0.7812, 0.1068, 0.7812, 0.1723, 0.8125, 0.1723, 0.8125, 0.8932, 0.7812, 0.8932, 0.7812, 0.9588, 0.8125, 0.9588, 0.8125, 0.5655, 0.7812, 0.5655, 0.7812, 0.6311, 0.8125, 0.6311, 0.8125, 0.1723, 0.7812, 0.1723, 0.7812, 0.2378, 0.8125, 0.2378, 0.8125, 0.2378, 0.7812, 0.2378, 0.7812, 0.3034, 0.8125, 0.3034, 0.1875, 0.04121, 0.1875, 7.051e-05, 0.1563, 7.051e-05, 0.1563, 0.04121, 0.8125, 0.6311, 0.7812, 0.6311, 0.7812, 0.6966, 0.8125, 0.6966, 0.8125, 0.3034, 0.7812, 0.3034, 0.7812, 0.3689, 0.8125, 0.3689, 0.3437, 0.9588, 0.3437, 0.9999, 0.375, 0.9999, 0.375, 0.9588, 0.8125, 0.6966, 0.7812, 0.6966, 0.7812, 0.7622, 0.8125, 0.7622, 0.8125, 0.7622, 0.7812, 0.7622, 0.7812, 0.8277, 0.8125, 0.8277, 0.8125, 0.3689, 0.7812, 0.3689, 0.7812, 0.4345, 0.8125, 0.4345, 0.7812, 0.6966, 0.75, 0.6966, 0.75, 0.7622, 0.7812, 0.7622, 0.7812, 0.3689, 0.75, 0.3689, 0.75, 0.4345, 0.7812, 0.4345, 0.5, 0.04121, 0.5, 7.051e-05, 0.4687, 7.051e-05, 0.4687, 0.04121, 0.7813, 0.04121, 0.75, 0.04121, 0.75, 0.1068, 0.7812, 0.1068, 0.7812, 0.7622, 0.75, 0.7622, 0.75, 0.8277, 0.7812, 0.8277, 0.7812, 0.8277, 0.75, 0.8277, 0.75, 0.8932, 0.7812, 0.8932, 0.7812, 0.4345, 0.75, 0.4345, 0.75, 0.5, 0.7812, 0.5, 0.7812, 0.1068, 0.75, 0.1068, 0.75, 0.1723, 0.7812, 0.1723, 0.7812, 0.8932, 0.75, 0.8932, 0.75, 0.9588, 0.7812, 0.9588, 0.7812, 0.5, 0.75, 0.5, 0.75, 0.5655, 0.7812, 0.5655, 0.7812, 0.5655, 0.75, 0.5655, 0.75, 0.6311, 0.7812, 0.6311, 0.7812, 0.1723, 0.75, 0.1723, 0.75, 0.2378, 0.7812, 0.2378, 0.0625, 0.04121, 0.0625, 7.051e-05, 0.03125, 7.051e-05, 0.03125, 0.04121, 0.7812, 0.6311, 0.75, 0.6311, 0.75, 0.6966, 0.7812, 0.6966, 0.7812, 0.2378, 0.75, 0.2378, 0.75, 0.3034, 0.7812, 0.3034, 0.7812, 0.3034, 0.75, 0.3034, 0.75, 0.3689, 0.7812, 0.3689])
me_esfera.use_remesh_preserve_volume = False
me_esfera.use_remesh_preserve_attributes = False
me_esfera.use_mirror_vertex_groups = False
me_esfera.update()

# ---- objects
ob_esfera = bpy.data.objects.new('Esfera', me_esfera)

# ---- transforms, parenting, visibility, modifiers, constraints
ob_esfera.location = (0.0, 0.0, 0.0)
ob_esfera.lineart.crease_threshold = 0.0

# ---- collection membership
col_collection_1.objects.link(ob_esfera)

# ---- scene / render settings (as saved in the file)
scene.frame_start = 1; scene.frame_end = 250; scene.frame_set(1)
scene.render.engine = 'BLENDER_EEVEE_NEXT'
scene.render.resolution_percentage = 50
scene.render.dither_intensity = 0.0
scene.cycles.use_denoising = False
scene.cycles.samples = 128
scene.cycles.sampling_pattern = 'TABULATED_SOBOL'
scene.cycles.light_sampling_threshold = 0.0
scene.cycles.use_adaptive_sampling = False
scene.cycles.use_light_tree = False
scene.cycles.blur_glossy = 0.0
scene.cycles.sample_clamp_indirect = 0.0
scene.view_settings.view_transform = 'Standard'
bpy.context.view_layer.update()

# ---- added for rendering (the .blend has no active camera and no usable light): camera, sun
cam_auto = bpy.data.cameras.new('AutoCamera')
cam_auto.lens = 50.0
cam_auto.sensor_width = 36.0
cam_auto.clip_end = 1000.0
ob_auto_camera = bpy.data.objects.new('AutoCamera', cam_auto)
scene.collection.objects.link(ob_auto_camera)
ob_auto_camera.location = (3.21108, -3.8533, 2.56886)
ob_auto_camera.rotation_euler = (1.09748, -7.21219e-08, 0.694738)
scene.camera = ob_auto_camera
light_auto_sun = bpy.data.lights.new('AutoSun', 'SUN')
light_auto_sun.energy = 3.0
light_auto_sun.angle = 0.0523599
ob_auto_sun = bpy.data.objects.new('AutoSun', light_auto_sun)
scene.collection.objects.link(ob_auto_sun)
ob_auto_sun.rotation_euler = (0.872665, 0.174533, 0.523599)
bpy.context.view_layer.update()
